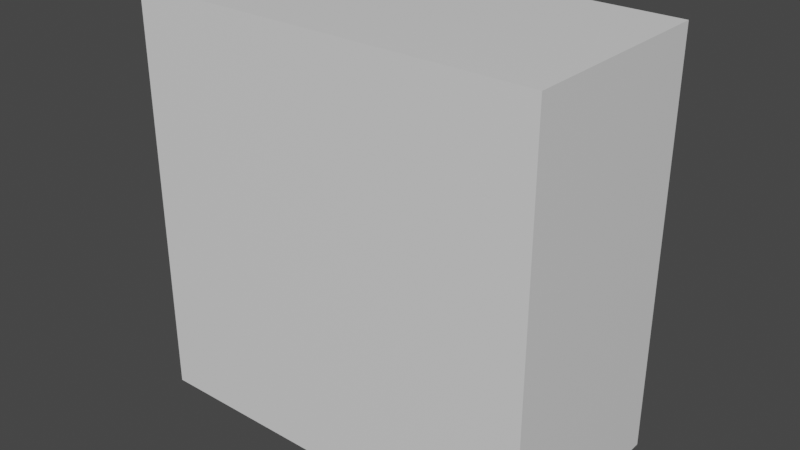 # Source: Adega_de_Vinho_e_Garrafa_de_Vinho.blend  (saved by Blender 2.82.7; exported with 4.5.12 LTS)
import bpy
from mathutils import Matrix  # noqa: F401  (used for matrix-valued properties, if any)

bpy.ops.wm.read_factory_settings(use_empty=True)
scene = bpy.context.scene
scene.name = 'Scene'

# ---- collections
col_referencia = bpy.data.collections.new('Referencia'); scene.collection.children.link(col_referencia)
col_objetos = bpy.data.collections.new('Objetos'); scene.collection.children.link(col_objetos)
col_adega_de_vinho = bpy.data.collections.new('Adega de Vinho'); col_objetos.children.link(col_adega_de_vinho)

# ---- materials (node trees are filled in below, after node groups)
mat_boxreference_006 = bpy.data.materials.new('BoxReference.006')
mat_boxreference_006.use_transparent_shadow = False
mat_boxreference_006.diffuse_color = (0.8, 0.8, 0.8, 0.0)
mat_material = bpy.data.materials.new('Material')
mat_material.use_transparent_shadow = False

# ---- node groups
ng_auto_smooth = bpy.data.node_groups.new('Auto Smooth', 'GeometryNodeTree')
_s = ng_auto_smooth.interface.new_socket(name='Geometry', in_out='OUTPUT', socket_type='NodeSocketGeometry')
_s = ng_auto_smooth.interface.new_socket(name='Geometry', in_out='INPUT', socket_type='NodeSocketGeometry')
_s = ng_auto_smooth.interface.new_socket(name='Angle', in_out='INPUT', socket_type='NodeSocketFloat')
_s.subtype = 'ANGLE'
_s.min_value = 0.0
_s.max_value = 3.142
ng_auto_smooth.is_modifier = True
_N = ng_auto_smooth.nodes; _L = ng_auto_smooth.links
n0 = _N.new('NodeGroupOutput'); n0.name = 'Group Output'; n0.location = (480, -100)
n1 = _N.new('NodeGroupInput'); n1.name = 'Group Input'; n1.location = (-420, -300)
n2 = _N.new('NodeGroupInput'); n2.name = 'Group Input.001'; n2.location = (-60, -100)
n3 = _N.new('GeometryNodeSetShadeSmooth'); n3.name = 'Set Shade Smooth'; n3.location = (120, -100)
n3.domain = 'EDGE'
n4 = _N.new('GeometryNodeSetShadeSmooth'); n4.name = 'Set Shade Smooth.001'; n4.location = (300, -100)
n5 = _N.new('GeometryNodeInputMeshEdgeAngle'); n5.name = 'Edge Angle'; n5.location = (-420, -220)
n6 = _N.new('GeometryNodeInputEdgeSmooth'); n6.name = 'Is Edge Smooth'; n6.location = (-60, -160)
n7 = _N.new('GeometryNodeInputShadeSmooth'); n7.name = 'Is Face Smooth'; n7.location = (-240, -340)
n8 = _N.new('FunctionNodeBooleanMath'); n8.name = 'Boolean Math'; n8.location = (-60, -220)
n9 = _N.new('FunctionNodeCompare'); n9.name = 'Compare'; n9.location = (-240, -180)
n9.operation = 'LESS_EQUAL'
_L.new(n5.outputs[0], n9.inputs[0])
_L.new(n4.outputs[0], n0.inputs[0])
_L.new(n1.outputs[1], n9.inputs[1])
_L.new(n9.outputs[0], n8.inputs[0])
_L.new(n7.outputs[0], n8.inputs[1])
_L.new(n2.outputs[0], n3.inputs[0])
_L.new(n6.outputs[0], n3.inputs[1])
_L.new(n3.outputs[0], n4.inputs[0])
_L.new(n8.outputs[0], n3.inputs[2])
n0.is_active_output = True

# ---- material node trees
mat_boxreference_006.use_nodes = True; mat_boxreference_006.node_tree.nodes.clear()
_N = mat_boxreference_006.node_tree.nodes; _L = mat_boxreference_006.node_tree.links
n0 = _N.new('ShaderNodeOutputMaterial'); n0.name = 'Material Output'; n0.location = (300, 300)
n1 = _N.new('ShaderNodeBsdfPrincipled'); n1.name = 'Principled BSDF'; n1.location = (10, 300)
n1.distribution = 'GGX'
n1.subsurface_method = 'BURLEY'
n1.inputs[3].default_value = 1.45
n1.inputs[27].default_value = (0.0, 0.0, 0.0, 1.0)
n1.inputs[28].default_value = 1.0
_L.new(n1.outputs[0], n0.inputs[0])
n0.is_active_output = True
mat_material.use_nodes = True; mat_material.node_tree.nodes.clear()
_N = mat_material.node_tree.nodes; _L = mat_material.node_tree.links
n0 = _N.new('ShaderNodeOutputMaterial'); n0.name = 'Material Output'; n0.location = (300, 300)
n1 = _N.new('ShaderNodeBsdfPrincipled'); n1.name = 'Principled BSDF'; n1.location = (10, 300)
n1.distribution = 'GGX'
n1.subsurface_method = 'BURLEY'
n1.inputs[3].default_value = 1.45
n1.inputs[27].default_value = (0.0, 0.0, 0.0, 1.0)
n1.inputs[28].default_value = 1.0
_L.new(n1.outputs[0], n0.inputs[0])
n0.is_active_output = True

# ---- world
world_world = bpy.data.worlds.new('World'); scene.world = world_world
world_world.use_nodes = True; world_world.node_tree.nodes.clear()
_N = world_world.node_tree.nodes; _L = world_world.node_tree.links
n0 = _N.new('ShaderNodeOutputWorld'); n0.name = 'World Output'; n0.location = (300, 300)
n1 = _N.new('ShaderNodeBackground'); n1.name = 'Background'; n1.location = (10, 300)
n1.inputs[0].default_value = (0.05088, 0.05088, 0.05088, 1.0)
_L.new(n1.outputs[0], n0.inputs[0])
n0.is_active_output = True
world_world.color = (0.05088, 0.05088, 0.05088)
world_world.use_sun_shadow = False
world_world.sun_shadow_jitter_overblur = 0.0

# ---- meshes
me_cube_006 = bpy.data.meshes.new('Cube.006')
me_cube_006.from_pydata([(-5.0, -5.0, 0.4221), (-5.0, -5.0, 10.42), (-5.0, 5.0, 0.4221), (-5.0, 5.0, 10.42), (5.0, -5.0, 0.4221), (5.0, -5.0, 10.42), (5.0, 5.0, 0.4221), (5.0, 5.0, 10.42)], [], [(0, 1, 3, 2), (2, 3, 7, 6), (6, 7, 5, 4), (4, 5, 1, 0), (2, 6, 4, 0), (7, 3, 1, 5)])
_uv = me_cube_006.uv_layers.new(name='UVMap')
_uv.uv.foreach_set('vector', [0.375, 0.0, 0.625, 0.0, 0.625, 0.25, 0.375, 0.25, 0.375, 0.25, 0.625, 0.25, 0.625, 0.5, 0.375, 0.5, 0.375, 0.5, 0.625, 0.5, 0.625, 0.75, 0.375, 0.75, 0.375, 0.75, 0.625, 0.75, 0.625, 1.0, 0.375, 1.0, 0.125, 0.5, 0.375, 0.5, 0.375, 0.75, 0.125, 0.75, 0.625, 0.5, 0.875, 0.5, 0.875, 0.75, 0.625, 0.75])
me_cube_006.materials.append(mat_boxreference_006)
me_cube_006.use_remesh_fix_poles = True
me_cube_006.use_remesh_preserve_attributes = False
me_cube_006.use_mirror_vertex_groups = False
me_cube_006.update()
me_cube_007 = bpy.data.meshes.new('Cube.007')
me_cube_007.from_pydata([(-0.9907, -0.9907, -1.0), (-0.9907, -1.0, -0.9907), (-1.0, -0.9907, -0.9907), (-0.9907, -1.0, 1.268), (-0.9907, -0.9907, 1.278), (-1.0, -0.9907, 1.268), (-0.9597, 0.9907, 1.247), (-0.969, 0.9907, 1.237), (-0.9783, 1.0, 1.243), (-0.9652, 1.0, 1.256), (0.9907, -0.9907, -1.0), (1.0, -0.9907, -0.9907), (0.9907, -1.0, -0.9907), (1.0, -0.9907, 1.268), (0.9907, -0.9907, 1.278), (0.9907, -1.0, 1.268), (0.9597, 0.9907, 1.247), (0.9652, 1.0, 1.256), (0.9783, 1.0, 1.243), (0.969, 0.9907, 1.237), (-0.9907, -1.0, -0.1655), (-0.9907, -1.0, -0.1469), (-1.0, -0.9907, -0.1469), (-1.0, -0.9907, -0.1655), (0.9907, -1.0, -0.1655), (1.0, -0.9907, -0.1655), (1.0, -0.9907, -0.1469), (0.9907, -1.0, -0.1469), (0.009295, 0.9907, 1.247), (-0.009295, 0.9907, 1.247), (-0.009295, 1.0, 1.256), (0.009295, 1.0, 1.256), (-0.009295, -0.9907, -1.0), (0.009295, -0.9907, -1.0), (0.0, -1.0, -0.9907), (-0.009295, -0.9907, 1.278), (0.0, -1.0, 1.268), (0.009295, -0.9907, 1.278), (0.969, 0.9907, -0.1159), (0.9783, 1.0, -0.1214), (0.9652, 1.0, -0.1345), (0.9597, 0.9907, -0.1252), (0.9907, 1.0, -0.9776), (1.0, 0.9907, -0.9907), (0.9907, 0.9907, -1.0), (0.9776, 1.0, -0.9907), (-0.969, 0.9907, -0.1159), (-0.9597, 0.9907, -0.1252), (-0.9652, 1.0, -0.1345), (-0.9783, 1.0, -0.1214), (-0.9907, 0.9907, -1.0), (-1.0, 0.9907, -0.9907), (-0.9907, 1.0, -0.9776), (-0.9776, 1.0, -0.9907), (-0.009295, 1.0, -0.9776), (0.009295, 1.0, -0.9776), (0.02244, 1.0, -0.9907), (0.009295, 0.9907, -1.0), (-0.009295, 0.9907, -1.0), (-0.02244, 1.0, -0.9907), (0.03099, 0.9907, -0.1159), (0.04028, 0.9907, -0.1252), (0.03484, 1.0, -0.1345), (0.02169, 1.0, -0.1214), (0.9251, 1.009, -0.2404), (0.9158, 1.009, -0.2311), (0.9213, 1.0, -0.2218), (0.9344, 1.0, -0.2349), (0.9251, 1.009, -0.9158), (0.9344, 1.0, -0.9213), (0.9213, 1.0, -0.9344), (0.9158, 1.009, -0.9251), (0.07489, 1.009, -0.2404), (0.06559, 1.0, -0.2349), (0.07874, 1.0, -0.2218), (0.08418, 1.009, -0.2311), (0.08418, 1.009, -0.9251), (0.07874, 1.0, -0.9344), (0.06559, 1.0, -0.9213), (0.07489, 1.009, -0.9158), (-0.9251, 1.009, -0.2404), (-0.9344, 1.0, -0.2349), (-0.9213, 1.0, -0.2218), (-0.9158, 1.009, -0.2311), (-0.9251, 1.009, -0.9158), (-0.9158, 1.009, -0.9251), (-0.9213, 1.0, -0.9344), (-0.9344, 1.0, -0.9213), (-0.07489, 1.009, -0.9158), (-0.06559, 1.0, -0.9213), (-0.07874, 1.0, -0.9344), (-0.08418, 1.009, -0.9251), (-0.07489, 1.009, -0.2404), (-0.08418, 1.009, -0.2311), (-0.07874, 1.0, -0.2218), (-0.06559, 1.0, -0.2349), (0.4907, 1.009, -0.9251), (0.5093, 1.009, -0.9251), (0.5, 1.0, -0.9344), (-0.5, 1.0, -0.9344), (-0.5093, 1.009, -0.9251), (-0.4907, 1.009, -0.9251), (0.9158, 1.01, -0.2311), (0.9251, 1.01, -0.2404), (0.9158, 1.02, -0.2535), (0.9027, 1.02, -0.2404), (0.9158, 1.01, -0.9251), (0.9027, 1.02, -0.9158), (0.9158, 1.02, -0.9027), (0.9251, 1.01, -0.9158), (0.5093, 1.01, -0.9251), (0.4907, 1.01, -0.9251), (0.4907, 1.02, -0.9158), (0.5093, 1.02, -0.9158), (0.07489, 1.01, -0.9158), (0.08418, 1.02, -0.9027), (0.09733, 1.02, -0.9158), (0.08418, 1.01, -0.9251), (0.08418, 1.01, -0.2311), (0.09733, 1.02, -0.2404), (0.08418, 1.02, -0.2535), (0.07489, 1.01, -0.2404), (-0.9158, 1.01, -0.2311), (-0.9027, 1.02, -0.2404), (-0.9158, 1.02, -0.2535), (-0.9251, 1.01, -0.2404), (-0.9158, 1.01, -0.9251), (-0.9251, 1.01, -0.9158), (-0.9158, 1.02, -0.9027), (-0.9027, 1.02, -0.9158), (-0.4907, 1.01, -0.9251), (-0.5093, 1.01, -0.9251), (-0.5093, 1.02, -0.9158), (-0.4907, 1.02, -0.9158), (-0.08418, 1.01, -0.2311), (-0.07489, 1.01, -0.2404), (-0.08418, 1.02, -0.2535), (-0.09733, 1.02, -0.2404), (-0.08418, 1.01, -0.9251), (-0.09733, 1.02, -0.9158), (-0.08418, 1.02, -0.9027), (-0.07489, 1.01, -0.9158), (0.8492, 1.029, -0.3163), (0.8399, 1.029, -0.307), (0.8453, 1.02, -0.2977), (0.8585, 1.02, -0.3109), (0.8492, 1.029, -0.8399), (0.8585, 1.02, -0.8453), (0.8453, 1.02, -0.8585), (0.8399, 1.029, -0.8492), (0.5093, 1.029, -0.307), (0.4907, 1.029, -0.307), (0.5, 1.02, -0.2977), (0.4907, 1.029, -0.8492), (0.5093, 1.029, -0.8492), (0.5093, 1.02, -0.8585), (0.4907, 1.02, -0.8585), (0.1601, 1.029, -0.8492), (0.1547, 1.02, -0.8585), (0.1415, 1.02, -0.8453), (0.1508, 1.029, -0.8399), (0.1508, 1.029, -0.3163), (0.1415, 1.02, -0.3109), (0.1547, 1.02, -0.2977), (0.1601, 1.029, -0.307), (-0.8492, 1.029, -0.3163), (-0.8585, 1.02, -0.3109), (-0.8453, 1.02, -0.2977), (-0.8399, 1.029, -0.307), (-0.8492, 1.029, -0.8399), (-0.8399, 1.029, -0.8492), (-0.8453, 1.02, -0.8585), (-0.8585, 1.02, -0.8453), (-0.5093, 1.029, -0.8492), (-0.4907, 1.029, -0.8492), (-0.4907, 1.02, -0.8585), (-0.5093, 1.02, -0.8585), (-0.4907, 1.029, -0.307), (-0.5093, 1.029, -0.307), (-0.5, 1.02, -0.2977), (-0.1601, 1.029, -0.307), (-0.1547, 1.02, -0.2977), (-0.1415, 1.02, -0.3109), (-0.1508, 1.029, -0.3163), (-0.1508, 1.029, -0.8399), (-0.1415, 1.02, -0.8453), (-0.1547, 1.02, -0.8585), (-0.1601, 1.029, -0.8492), (0.8399, 1.02, -0.307), (0.8492, 1.02, -0.3163), (0.8399, 1.029, -0.3163), (0.8492, 1.02, -0.8399), (0.8399, 1.02, -0.8492), (0.8399, 1.029, -0.8399), (0.4907, 1.02, -0.307), (0.5093, 1.02, -0.307), (0.5093, 1.029, -0.3163), (0.4907, 1.029, -0.3163), (0.4907, 1.02, -0.8492), (0.4907, 1.029, -0.8399), (0.5093, 1.029, -0.8399), (0.5093, 1.02, -0.8492), (0.1601, 1.02, -0.8492), (0.1508, 1.02, -0.8399), (0.1601, 1.029, -0.8399), (0.1508, 1.02, -0.3163), (0.1601, 1.02, -0.307), (0.1601, 1.029, -0.3163), (-0.8492, 1.02, -0.3163), (-0.8399, 1.02, -0.307), (-0.8399, 1.029, -0.3163), (-0.8492, 1.02, -0.8399), (-0.8399, 1.029, -0.8399), (-0.8399, 1.02, -0.8492), (-0.5093, 1.02, -0.8492), (-0.5093, 1.029, -0.8399), (-0.4907, 1.029, -0.8399), (-0.4907, 1.02, -0.8492), (-0.4907, 1.02, -0.307), (-0.4907, 1.029, -0.3163), (-0.5093, 1.029, -0.3163), (-0.5093, 1.02, -0.307), (-0.1601, 1.02, -0.307), (-0.1508, 1.02, -0.3163), (-0.1601, 1.029, -0.3163), (-0.1508, 1.02, -0.8399), (-0.1601, 1.02, -0.8492), (-0.1601, 1.029, -0.8399), (-1.0, -0.9907, 0.8924), (-1.0, -0.9907, 0.8738), (-0.9907, -1.0, 0.8738), (-0.9907, -1.0, 0.8924), (-0.969, 0.9907, 0.8428), (-0.9783, 1.0, 0.8483), (-0.9652, 1.0, 0.8614), (-0.9597, 0.9907, 0.8521), (0.969, 0.9907, 0.8428), (0.9597, 0.9907, 0.8521), (0.9652, 1.0, 0.8614), (0.9783, 1.0, 0.8483), (1.0, -0.9907, 0.8738), (1.0, -0.9907, 0.8924), (0.9907, -1.0, 0.8924), (0.9907, -1.0, 0.8738), (0.03099, 0.9907, 0.8428), (0.02169, 1.0, 0.8483), (0.03484, 1.0, 0.8614), (0.04028, 0.9907, 0.8521), (0.969, 0.9907, 0.9234), (0.9783, 1.0, 0.9179), (0.9652, 1.0, 0.9048), (0.9597, 0.9907, 0.9141), (0.9907, 1.0, -0.1786), (0.9776, 1.0, -0.1655), (0.9776, 1.0, -0.1469), (0.9907, 1.0, -0.1338), (1.0, 0.9907, -0.1469), (1.0, 0.9907, -0.1655), (-0.03099, 0.9907, 0.8428), (-0.04028, 0.9907, 0.8521), (-0.03484, 1.0, 0.8614), (-0.02169, 1.0, 0.8483), (-0.03099, 0.9907, -0.1159), (-0.02169, 1.0, -0.1214), (-0.03484, 1.0, -0.1345), (-0.04028, 0.9907, -0.1252), (-0.969, 0.9907, 0.9234), (-0.9597, 0.9907, 0.9141), (-0.9652, 1.0, 0.9048), (-0.9783, 1.0, 0.9179), (-0.9907, 1.0, -0.1786), (-1.0, 0.9907, -0.1655), (-1.0, 0.9907, -0.1469), (-0.9907, 1.0, -0.1338), (-0.9776, 1.0, -0.1469), (-0.9776, 1.0, -0.1655), (-0.009295, 0.9907, 0.9141), (0.009295, 0.9907, 0.9141), (0.009295, 1.0, 0.9048), (-0.009295, 1.0, 0.9048), (-0.009295, 1.0, -0.1786), (-0.02244, 1.0, -0.1655), (-0.02244, 1.0, -0.1469), (-0.009295, 1.0, -0.1338), (0.009295, 1.0, -0.1338), (0.02244, 1.0, -0.1469), (0.02244, 1.0, -0.1655), (0.009295, 1.0, -0.1786), (0.969, -0.9562, 0.8428), (0.9597, -0.9655, 0.8428), (0.9597, -0.9562, 0.8521), (0.969, -0.9562, -0.1159), (0.9597, -0.9562, -0.1252), (0.9597, -0.9655, -0.1159), (0.03099, -0.9562, 0.8428), (0.04028, -0.9562, 0.8521), (0.04028, -0.9655, 0.8428), (0.03099, -0.9562, -0.1159), (0.04028, -0.9655, -0.1159), (0.04028, -0.9562, -0.1252), (-0.969, -0.9562, 0.8428), (-0.9597, -0.9562, 0.8521), (-0.9597, -0.9655, 0.8428), (-0.969, -0.9562, -0.1159), (-0.9597, -0.9655, -0.1159), (-0.9597, -0.9562, -0.1252), (-0.03099, -0.9562, 0.8428), (-0.04028, -0.9655, 0.8428), (-0.04028, -0.9562, 0.8521), (-0.03099, -0.9562, -0.1159), (-0.04028, -0.9562, -0.1252), (-0.04028, -0.9655, -0.1159), (-0.009295, 0.9907, 1.278), (0.009295, 0.9907, 1.278), (0.009295, 1.0, 1.268), (-0.009295, 1.0, 1.268), (1.0, 0.9907, 1.268), (0.9907, 1.0, 1.255), (0.9776, 1.0, 1.268), (0.9907, 0.9907, 1.278), (-1.0, 0.9907, 1.268), (-0.9907, 0.9907, 1.278), (-0.9776, 1.0, 1.268), (-0.9907, 1.0, 1.255), (-0.9907, 1.0, 0.8607), (-1.0, 0.9907, 0.8738), (-1.0, 0.9907, 0.8924), (-0.9907, 1.0, 0.9055), (-0.9776, 1.0, 0.8924), (-0.9776, 1.0, 0.8738), (0.9907, 1.0, 0.8607), (0.9776, 1.0, 0.8738), (0.9776, 1.0, 0.8924), (0.9907, 1.0, 0.9055), (1.0, 0.9907, 0.8924), (1.0, 0.9907, 0.8738), (-0.009295, 1.0, 0.8607), (-0.02244, 1.0, 0.8738), (-0.009295, 1.0, 0.8924), (0.009295, 1.0, 0.8924), (0.02244, 1.0, 0.8738), (0.009295, 1.0, 0.8607), (0.009295, -0.9113, 1.247), (0.0, -0.9206, 1.237), (-0.009295, -0.9113, 1.247), (0.9597, -0.9113, 1.247), (0.969, -0.9113, 1.237), (0.9597, -0.9206, 1.237), (-0.9597, -0.9113, 1.247), (-0.9597, -0.9206, 1.237), (-0.969, -0.9113, 1.237), (-0.969, -0.9113, 0.9234), (-0.9597, -0.9206, 0.9234), (-0.9597, -0.9113, 0.9141), (0.969, -0.9113, 0.9234), (0.9597, -0.9113, 0.9141), (0.9597, -0.9206, 0.9234), (-0.009295, -0.9113, 0.9141), (0.0, -0.9206, 0.9234), (0.009295, -0.9113, 0.9141), (0.4592, 1.022, -0.5894), (0.4592, 1.091, -0.5894), (0.4592, 1.022, -0.6114), (0.4592, 1.091, -0.6114), (0.4673, 1.022, -0.6085), (0.4673, 1.091, -0.6085), (0.4733, 1.022, -0.6004), (0.4733, 1.091, -0.6004), (0.4755, 1.022, -0.5894), (0.4755, 1.091, -0.5894), (0.4733, 1.022, -0.5784), (0.4733, 1.091, -0.5784), (0.4673, 1.022, -0.5704), (0.4673, 1.091, -0.5704), (0.4592, 1.022, -0.5674), (0.4592, 1.091, -0.5674), (0.4511, 1.022, -0.5704), (0.4511, 1.091, -0.5704), (0.4451, 1.022, -0.5784), (0.4451, 1.091, -0.5784), (0.443, 1.022, -0.5894), (0.443, 1.091, -0.5894), (0.4451, 1.022, -0.6004), (0.4451, 1.091, -0.6004), (0.4511, 1.022, -0.6085), (0.4511, 1.091, -0.6085), (0.4592, 1.045, -0.5953), (0.4614, 1.045, -0.5945), (0.463, 1.045, -0.5924), (0.4635, 1.045, -0.5894), (0.463, 1.045, -0.5865), (0.4614, 1.045, -0.5844), (0.4592, 1.045, -0.5836), (0.457, 1.045, -0.5844), (0.4555, 1.045, -0.5865), (0.4549, 1.045, -0.5894), (0.4555, 1.045, -0.5924), (0.457, 1.045, -0.5945), (0.4614, 1.042, -0.5945), (0.463, 1.042, -0.5924), (0.4635, 1.042, -0.5894), (0.463, 1.042, -0.5865), (0.4614, 1.042, -0.5844), (0.4592, 1.042, -0.5836), (0.457, 1.042, -0.5844), (0.4555, 1.042, -0.5865), (0.4549, 1.042, -0.5894), (0.4555, 1.042, -0.5924), (0.457, 1.042, -0.5945), (0.4592, 1.042, -0.5953), (0.5397, 1.022, -0.5894), (0.5397, 1.091, -0.5894), (0.5397, 1.022, -0.6114), (0.5397, 1.091, -0.6114), (0.5478, 1.022, -0.6085), (0.5478, 1.091, -0.6085), (0.5537, 1.022, -0.6004), (0.5537, 1.091, -0.6004), (0.5559, 1.022, -0.5894), (0.5559, 1.091, -0.5894), (0.5537, 1.022, -0.5784), (0.5537, 1.091, -0.5784), (0.5478, 1.022, -0.5704), (0.5478, 1.091, -0.5704), (0.5397, 1.022, -0.5674), (0.5397, 1.091, -0.5674), (0.5316, 1.022, -0.5704), (0.5316, 1.091, -0.5704), (0.5256, 1.022, -0.5784), (0.5256, 1.091, -0.5784), (0.5234, 1.022, -0.5894), (0.5234, 1.091, -0.5894), (0.5256, 1.022, -0.6004), (0.5256, 1.091, -0.6004), (0.5316, 1.022, -0.6085), (0.5316, 1.091, -0.6085), (0.5397, 1.045, -0.5953), (0.5418, 1.045, -0.5945), (0.5434, 1.045, -0.5924), (0.544, 1.045, -0.5894), (0.5434, 1.045, -0.5865), (0.5418, 1.045, -0.5844), (0.5397, 1.045, -0.5836), (0.5375, 1.045, -0.5844), (0.5359, 1.045, -0.5865), (0.5354, 1.045, -0.5894), (0.5359, 1.045, -0.5924), (0.5375, 1.045, -0.5945), (0.5418, 1.042, -0.5945), (0.5434, 1.042, -0.5924), (0.544, 1.042, -0.5894), (0.5434, 1.042, -0.5865), (0.5418, 1.042, -0.5844), (0.5397, 1.042, -0.5836), (0.5375, 1.042, -0.5844), (0.5359, 1.042, -0.5865), (0.5354, 1.042, -0.5894), (0.5359, 1.042, -0.5924), (0.5375, 1.042, -0.5945), (0.5397, 1.042, -0.5953), (-0.4607, 1.022, -0.5894), (-0.4607, 1.091, -0.5894), (-0.4607, 1.022, -0.6114), (-0.4607, 1.091, -0.6114), (-0.4526, 1.022, -0.6085), (-0.4526, 1.091, -0.6085), (-0.4466, 1.022, -0.6004), (-0.4466, 1.091, -0.6004), (-0.4445, 1.022, -0.5894), (-0.4445, 1.091, -0.5894), (-0.4466, 1.022, -0.5784), (-0.4466, 1.091, -0.5784), (-0.4526, 1.022, -0.5704), (-0.4526, 1.091, -0.5704), (-0.4607, 1.022, -0.5674), (-0.4607, 1.091, -0.5674), (-0.4688, 1.022, -0.5704), (-0.4688, 1.091, -0.5704), (-0.4748, 1.022, -0.5784), (-0.4748, 1.091, -0.5784), (-0.477, 1.022, -0.5894), (-0.477, 1.091, -0.5894), (-0.4748, 1.022, -0.6004), (-0.4748, 1.091, -0.6004), (-0.4688, 1.022, -0.6085), (-0.4688, 1.091, -0.6085), (-0.4607, 1.045, -0.5953), (-0.4585, 1.045, -0.5945), (-0.457, 1.045, -0.5924), (-0.4564, 1.045, -0.5894), (-0.457, 1.045, -0.5865), (-0.4585, 1.045, -0.5844), (-0.4607, 1.045, -0.5836), (-0.4629, 1.045, -0.5844), (-0.4645, 1.045, -0.5865), (-0.465, 1.045, -0.5894), (-0.4645, 1.045, -0.5924), (-0.4629, 1.045, -0.5945), (-0.4585, 1.042, -0.5945), (-0.457, 1.042, -0.5924), (-0.4564, 1.042, -0.5894), (-0.457, 1.042, -0.5865), (-0.4585, 1.042, -0.5844), (-0.4607, 1.042, -0.5836), (-0.4629, 1.042, -0.5844), (-0.4645, 1.042, -0.5865), (-0.465, 1.042, -0.5894), (-0.4645, 1.042, -0.5924), (-0.4629, 1.042, -0.5945), (-0.4607, 1.042, -0.5953), (-0.5406, 1.022, -0.5894), (-0.5406, 1.091, -0.5894), (-0.5406, 1.022, -0.6114), (-0.5406, 1.091, -0.6114), (-0.5325, 1.022, -0.6085), (-0.5325, 1.091, -0.6085), (-0.5265, 1.022, -0.6004), (-0.5265, 1.091, -0.6004), (-0.5243, 1.022, -0.5894), (-0.5243, 1.091, -0.5894), (-0.5265, 1.022, -0.5784), (-0.5265, 1.091, -0.5784), (-0.5325, 1.022, -0.5704), (-0.5325, 1.091, -0.5704), (-0.5406, 1.022, -0.5674), (-0.5406, 1.091, -0.5674), (-0.5487, 1.022, -0.5704), (-0.5487, 1.091, -0.5704), (-0.5546, 1.022, -0.5784), (-0.5546, 1.091, -0.5784), (-0.5568, 1.022, -0.5894), (-0.5568, 1.091, -0.5894), (-0.5546, 1.022, -0.6004), (-0.5546, 1.091, -0.6004), (-0.5487, 1.022, -0.6085), (-0.5487, 1.091, -0.6085), (-0.5406, 1.045, -0.5953), (-0.5384, 1.045, -0.5945), (-0.5368, 1.045, -0.5924), (-0.5362, 1.045, -0.5894), (-0.5368, 1.045, -0.5865), (-0.5384, 1.045, -0.5844), (-0.5406, 1.045, -0.5836), (-0.5427, 1.045, -0.5844), (-0.5443, 1.045, -0.5865), (-0.5449, 1.045, -0.5894), (-0.5443, 1.045, -0.5924), (-0.5427, 1.045, -0.5945), (-0.5384, 1.042, -0.5945), (-0.5368, 1.042, -0.5924), (-0.5362, 1.042, -0.5894), (-0.5368, 1.042, -0.5865), (-0.5384, 1.042, -0.5844), (-0.5406, 1.042, -0.5836), (-0.5427, 1.042, -0.5844), (-0.5443, 1.042, -0.5865), (-0.5449, 1.042, -0.5894), (-0.5443, 1.042, -0.5924), (-0.5427, 1.042, -0.5945), (-0.5406, 1.042, -0.5953), (0.002562, -0.9853, 0.8288), (0.01702, -0.9853, 0.8549), (0.002562, 0.9961, 0.8288), (0.01702, 0.9961, 0.8549), (0.9671, -0.9853, -0.1503), (0.9815, -0.9853, -0.1242), (0.9671, 0.9961, -0.1503), (0.9815, 0.9961, -0.1242), (0.01727, -0.9853, -0.1326), (0.002839, -0.9853, -0.1065), (0.01727, 0.9626, -0.1326), (0.002839, 0.9626, -0.1065), (0.977, -0.9853, 0.8416), (0.9626, -0.9853, 0.8677), (0.977, 0.9626, 0.8416), (0.9626, 0.9626, 0.8677), (-0.9811, -0.9853, -0.1326), (-0.9956, -0.9853, -0.1065), (-0.9811, 0.9626, -0.1326), (-0.9956, 0.9626, -0.1065), (-0.02139, -0.9853, 0.8416), (-0.03582, -0.9853, 0.8677), (-0.02139, 0.9626, 0.8416), (-0.03582, 0.9626, 0.8677), (-0.9959, -0.9853, 0.8288), (-0.9814, -0.9853, 0.8549), (-0.9959, 0.9961, 0.8288), (-0.9814, 0.9961, 0.8549), (-0.03136, -0.9853, -0.1503), (-0.0169, -0.9853, -0.1242), (-0.03136, 0.9961, -0.1503), (-0.0169, 0.9961, -0.1242), (-0.9786, -0.9201, 1.055), (-0.9786, -0.9201, 1.082), (-0.9786, 0.9955, 1.055), (-0.9786, 0.9955, 1.082), (0.9717, -0.9201, 1.055), (0.9717, -0.9201, 1.082), (0.9717, 0.9955, 1.055), (0.9717, 0.9955, 1.082), (0.8113, -0.9406, 1.244), (0.8307, -0.9406, 1.244), (0.8113, 0.9844, 1.244), (0.8307, 0.9844, 1.244), (0.8113, -0.9406, 0.8675), (0.8307, -0.9406, 0.8675), (0.8113, 0.9844, 0.8675), (0.8307, 0.9844, 0.8675), (0.6485, -0.9406, 1.244), (0.6679, -0.9406, 1.244), (0.6485, 0.9844, 1.244), (0.6679, 0.9844, 1.244), (0.6485, -0.9406, 0.8675), (0.6679, -0.9406, 0.8675), (0.6485, 0.9844, 0.8675), (0.6679, 0.9844, 0.8675), (0.4856, -0.9406, 1.244), (0.505, -0.9406, 1.244), (0.4856, 0.9844, 1.244), (0.505, 0.9844, 1.244), (0.4856, -0.9406, 0.8675), (0.505, -0.9406, 0.8675), (0.4856, 0.9844, 0.8675), (0.505, 0.9844, 0.8675), (0.3228, -0.9406, 1.244), (0.3422, -0.9406, 1.244), (0.3228, 0.9844, 1.244), (0.3422, 0.9844, 1.244), (0.3228, -0.9406, 0.8675), (0.3422, -0.9406, 0.8675), (0.3228, 0.9844, 0.8675), (0.3422, 0.9844, 0.8675), (0.16, -0.9406, 1.244), (0.1794, -0.9406, 1.244), (0.16, 0.9844, 1.244), (0.1794, 0.9844, 1.244), (0.16, -0.9406, 0.8675), (0.1794, -0.9406, 0.8675), (0.16, 0.9844, 0.8675), (0.1794, 0.9844, 0.8675), (-0.002856, -0.9406, 1.244), (0.01653, -0.9406, 1.244), (-0.002856, 0.9844, 1.244), (0.01653, 0.9844, 1.244), (-0.002856, -0.9406, 0.8675), (0.01653, -0.9406, 0.8675), (-0.002856, 0.9844, 0.8675), (0.01653, 0.9844, 0.8675), (-0.1657, -0.9406, 1.244), (-0.1463, -0.9406, 1.244), (-0.1657, 0.9844, 1.244), (-0.1463, 0.9844, 1.244), (-0.1657, -0.9406, 0.8675), (-0.1463, -0.9406, 0.8675), (-0.1657, 0.9844, 0.8675), (-0.1463, 0.9844, 0.8675), (-0.3285, -0.9406, 1.244), (-0.3091, -0.9406, 1.244), (-0.3285, 0.9844, 1.244), (-0.3091, 0.9844, 1.244), (-0.3285, -0.9406, 0.8675), (-0.3091, -0.9406, 0.8675), (-0.3285, 0.9844, 0.8675), (-0.3091, 0.9844, 0.8675), (-0.4914, -0.9406, 1.244), (-0.472, -0.9406, 1.244), (-0.4914, 0.9844, 1.244), (-0.472, 0.9844, 1.244), (-0.4914, -0.9406, 0.8675), (-0.472, -0.9406, 0.8675), (-0.4914, 0.9844, 0.8675), (-0.472, 0.9844, 0.8675), (-0.6542, -0.9406, 1.244), (-0.6348, -0.9406, 1.244), (-0.6542, 0.9844, 1.244), (-0.6348, 0.9844, 1.244), (-0.6542, -0.9406, 0.8675), (-0.6348, -0.9406, 0.8675), (-0.6542, 0.9844, 0.8675), (-0.6348, 0.9844, 0.8675), (-0.817, -0.9406, 1.244), (-0.7976, -0.9406, 1.244), (-0.817, 0.9844, 1.244), (-0.7976, 0.9844, 1.244), (-0.817, -0.9406, 0.8675), (-0.7976, -0.9406, 0.8675), (-0.817, 0.9844, 0.8675), (-0.7976, 0.9844, 0.8675)], [], [(312, 321, 4, 35), (28, 16, 345, 342), (256, 335, 240, 26), (30, 9, 322, 315), (319, 313, 37, 14), (24, 20, 1, 34, 12), (36, 3, 231, 242, 15), (2, 23, 271, 51), (77, 98, 70, 45, 56), (75, 65, 102, 118), (60, 244, 294, 297), (86, 99, 90, 59, 53), (89, 95, 280, 54), (73, 78, 55, 287), (233, 49, 273, 324), (92, 88, 141, 135), (84, 80, 125, 127), (71, 97, 110, 106), (94, 82, 275, 281), (100, 85, 126, 131), (83, 93, 134, 122), (66, 74, 286, 253), (334, 316, 13, 241), (43, 257, 25, 11), (147, 145, 104, 108), (91, 101, 130, 138), (79, 72, 121, 114), (96, 76, 117, 111), (171, 176, 132, 129), (168, 178, 221, 209), (173, 170, 213, 214), (144, 152, 163, 119, 105), (158, 156, 112, 116), (166, 172, 128, 124), (181, 179, 167, 123, 137), (185, 182, 136, 140), (142, 146, 191, 189), (162, 159, 115, 120), (153, 157, 202, 198), (175, 186, 139, 133), (149, 154, 201, 192), (155, 148, 107, 113), (204, 207, 197, 199), (235, 259, 308, 301), (212, 210, 220, 215), (216, 219, 224, 227), (164, 151, 194, 206), (160, 161, 205, 203), (187, 174, 217, 226), (169, 165, 208, 211), (183, 184, 225, 223), (150, 143, 188, 195), (177, 180, 222, 218), (200, 196, 190, 193), (62, 40, 254, 285), (228, 5, 320, 326), (48, 264, 282, 274), (236, 38, 291, 288), (243, 230, 21, 27), (41, 61, 299, 292), (64, 68, 109, 103), (69, 67, 252, 42), (251, 277, 359, 355), (265, 47, 305, 310), (276, 267, 353, 357), (81, 87, 52, 270), (247, 237, 290, 295), (352, 349, 343, 347, 356, 358), (304, 302, 307, 311), (260, 234, 329, 337), (39, 239, 330, 255), (263, 261, 336, 283), (238, 246, 340, 331), (245, 63, 284, 341), (46, 232, 300, 303), (8, 269, 327, 323), (19, 248, 354, 346), (266, 7, 350, 351), (57, 44, 10, 33), (22, 229, 325, 272), (298, 296, 289, 293), (258, 262, 309, 306), (268, 279, 338, 328), (6, 29, 344, 348), (17, 31, 314, 318), (278, 250, 332, 339), (249, 18, 317, 333), (0, 1, 2), (3, 4, 5), (6, 7, 8, 9), (10, 11, 12), (13, 14, 15), (16, 17, 18, 19), (20, 21, 22, 23), (24, 25, 26, 27), (28, 29, 30, 31), (32, 33, 34), (35, 36, 37), (38, 39, 40, 41), (42, 43, 44, 45), (46, 47, 48, 49), (50, 51, 52, 53), (54, 55, 56, 57, 58, 59), (60, 61, 62, 63), (64, 65, 66, 67), (68, 69, 70, 71), (72, 73, 74, 75), (76, 77, 78, 79), (80, 81, 82, 83), (84, 85, 86, 87), (88, 89, 90, 91), (92, 93, 94, 95), (96, 97, 98), (99, 100, 101), (102, 103, 104, 105), (106, 107, 108, 109), (110, 111, 112, 113), (114, 115, 116, 117), (118, 119, 120, 121), (122, 123, 124, 125), (126, 127, 128, 129), (130, 131, 132, 133), (134, 135, 136, 137), (138, 139, 140, 141), (142, 143, 144, 145), (146, 147, 148, 149), (150, 151, 152), (153, 154, 155, 156), (157, 158, 159, 160), (161, 162, 163, 164), (165, 166, 167, 168), (169, 170, 171, 172), (173, 174, 175, 176), (177, 178, 179), (180, 181, 182, 183), (184, 185, 186, 187), (188, 189, 190), (191, 192, 193), (194, 195, 196, 197), (198, 199, 200, 201), (202, 203, 204), (205, 206, 207), (208, 209, 210), (211, 212, 213), (214, 215, 216, 217), (218, 219, 220, 221), (222, 223, 224), (225, 226, 227), (228, 229, 230, 231), (232, 233, 234, 235), (236, 237, 238, 239), (240, 241, 242, 243), (244, 245, 246, 247), (248, 249, 250, 251), (252, 253, 254, 255, 256, 257), (258, 259, 260, 261), (262, 263, 264, 265), (266, 267, 268, 269), (270, 271, 272, 273, 274, 275), (276, 277, 278, 279), (280, 281, 282, 283, 284, 285, 286, 287), (288, 289, 290), (291, 292, 293), (294, 295, 296), (297, 298, 299), (300, 301, 302), (303, 304, 305), (306, 307, 308), (309, 310, 311), (312, 313, 314, 315), (316, 317, 318, 319), (320, 321, 322, 323), (324, 325, 326, 327, 328, 329), (330, 331, 332, 333, 334, 335), (336, 337, 338, 339, 340, 341), (342, 343, 344), (345, 346, 347), (348, 349, 350), (351, 352, 353), (354, 355, 356), (357, 358, 359), (50, 0, 2, 51), (231, 3, 5, 228), (4, 321, 320, 5), (270, 52, 51, 271), (257, 43, 42, 252), (10, 44, 43, 11), (319, 14, 13, 316), (24, 12, 11, 25), (1, 20, 23, 2), (324, 273, 272, 325), (335, 256, 255, 330), (243, 27, 26, 240), (256, 26, 25, 257), (22, 272, 271, 23), (287, 55, 54, 280), (312, 35, 37, 313), (57, 33, 32, 58), (341, 284, 283, 336), (67, 69, 68, 64), (98, 77, 76, 96), (72, 79, 78, 73), (45, 70, 69, 42), (66, 253, 252, 67), (73, 287, 286, 74), (55, 78, 77, 56), (80, 84, 87, 81), (99, 86, 85, 100), (95, 89, 88, 92), (275, 82, 81, 270), (86, 53, 52, 87), (89, 54, 59, 90), (280, 95, 94, 281), (126, 85, 84, 127), (83, 122, 125, 80), (313, 319, 318, 314), (33, 10, 12, 34), (285, 254, 253, 286), (44, 57, 56, 45), (14, 37, 36, 15), (74, 66, 65, 75), (70, 98, 97, 71), (102, 65, 64, 103), (100, 131, 130, 101), (134, 93, 92, 135), (91, 138, 141, 88), (58, 50, 53, 59), (35, 4, 3, 36), (27, 21, 20, 24), (321, 312, 315, 322), (0, 32, 34, 1), (274, 282, 281, 275), (90, 99, 101, 91), (82, 94, 93, 83), (109, 68, 71, 106), (96, 111, 110, 97), (117, 76, 79, 114), (75, 118, 121, 72), (103, 109, 108, 104), (111, 117, 116, 112), (120, 115, 114, 121), (124, 128, 127, 125), (131, 126, 129, 132), (135, 141, 140, 136), (145, 147, 146, 142), (152, 144, 143, 150), (156, 158, 157, 153), (161, 160, 159, 162), (107, 148, 147, 108), (144, 105, 104, 145), (162, 120, 119, 163), (115, 159, 158, 116), (165, 169, 172, 166), (176, 171, 170, 173), (179, 181, 180, 177), (182, 185, 184, 183), (123, 167, 166, 124), (171, 129, 128, 172), (185, 140, 139, 186), (136, 182, 181, 137), (118, 102, 105, 119), (106, 110, 113, 107), (163, 152, 151, 164), (148, 155, 154, 149), (155, 113, 112, 156), (194, 151, 150, 195), (138, 130, 133, 139), (122, 134, 137, 123), (186, 175, 174, 187), (167, 179, 178, 168), (175, 133, 132, 176), (142, 189, 188, 143), (189, 191, 193, 190), (195, 188, 190, 196), (198, 202, 204, 199), (207, 204, 203, 205), (210, 212, 211, 208), (214, 213, 212, 215), (218, 222, 224, 219), (223, 225, 227, 224), (206, 194, 197, 207), (192, 201, 200, 193), (196, 200, 199, 197), (226, 217, 216, 227), (209, 221, 220, 210), (219, 216, 215, 220), (205, 161, 164, 206), (177, 218, 221, 178), (208, 165, 168, 209), (213, 170, 169, 211), (153, 198, 201, 154), (191, 146, 149, 192), (160, 203, 202, 157), (217, 174, 173, 214), (183, 223, 222, 180), (225, 184, 187, 226), (21, 230, 229, 22), (323, 327, 326, 320), (316, 334, 333, 317), (15, 242, 241, 13), (328, 338, 337, 329), (230, 243, 242, 231), (339, 332, 331, 340), (334, 241, 240, 335), (228, 326, 325, 229), (239, 39, 38, 236), (244, 60, 63, 245), (61, 41, 40, 62), (246, 238, 237, 247), (254, 40, 39, 255), (238, 331, 330, 239), (340, 246, 245, 341), (62, 285, 284, 63), (232, 46, 49, 233), (261, 263, 262, 258), (47, 265, 264, 48), (234, 260, 259, 235), (329, 234, 233, 324), (48, 274, 273, 49), (282, 264, 263, 283), (260, 337, 336, 261), (288, 291, 293, 289), (296, 298, 297, 294), (298, 293, 292, 299), (295, 290, 289, 296), (302, 304, 303, 300), (306, 309, 311, 307), (304, 311, 310, 305), (301, 308, 307, 302), (235, 301, 300, 232), (305, 47, 46, 303), (60, 297, 299, 61), (291, 38, 41, 292), (258, 306, 308, 259), (290, 237, 236, 288), (265, 310, 309, 262), (294, 244, 247, 295), (31, 17, 16, 28), (9, 30, 29, 6), (7, 266, 269, 8), (18, 249, 248, 19), (267, 276, 279, 268), (277, 251, 250, 278), (317, 18, 17, 318), (30, 315, 314, 31), (8, 323, 322, 9), (268, 328, 327, 269), (332, 250, 249, 333), (278, 339, 338, 279), (342, 345, 347, 343), (348, 344, 343, 349), (349, 352, 351, 350), (346, 354, 356, 347), (352, 358, 357, 353), (358, 356, 355, 359), (28, 342, 344, 29), (350, 7, 6, 348), (266, 351, 353, 267), (359, 277, 276, 357), (19, 346, 345, 16), (354, 248, 251, 355), (50, 58, 32, 0), (360, 362, 364), (361, 365, 363), (386, 363, 365, 387), (360, 364, 366), (361, 367, 365), (387, 365, 367, 388), (360, 366, 368), (361, 369, 367), (388, 367, 369, 389), (360, 368, 370), (361, 371, 369), (389, 369, 371, 390), (360, 370, 372), (361, 373, 371), (390, 371, 373, 391), (360, 372, 374), (361, 375, 373), (391, 373, 375, 392), (360, 374, 376), (361, 377, 375), (392, 375, 377, 393), (360, 376, 378), (361, 379, 377), (393, 377, 379, 394), (360, 378, 380), (361, 381, 379), (394, 379, 381, 395), (360, 380, 382), (361, 383, 381), (395, 381, 383, 396), (360, 382, 384), (361, 385, 383), (396, 383, 385, 397), (360, 384, 362), (361, 363, 385), (397, 385, 363, 386), (408, 397, 386, 409), (407, 396, 397, 408), (406, 395, 396, 407), (405, 394, 395, 406), (404, 393, 394, 405), (403, 392, 393, 404), (402, 391, 392, 403), (401, 390, 391, 402), (400, 389, 390, 401), (399, 388, 389, 400), (398, 387, 388, 399), (409, 386, 387, 398), (362, 409, 398, 364), (364, 398, 399, 366), (366, 399, 400, 368), (368, 400, 401, 370), (370, 401, 402, 372), (372, 402, 403, 374), (374, 403, 404, 376), (376, 404, 405, 378), (378, 405, 406, 380), (380, 406, 407, 382), (382, 407, 408, 384), (384, 408, 409, 362), (410, 412, 414), (411, 415, 413), (436, 413, 415, 437), (410, 414, 416), (411, 417, 415), (437, 415, 417, 438), (410, 416, 418), (411, 419, 417), (438, 417, 419, 439), (410, 418, 420), (411, 421, 419), (439, 419, 421, 440), (410, 420, 422), (411, 423, 421), (440, 421, 423, 441), (410, 422, 424), (411, 425, 423), (441, 423, 425, 442), (410, 424, 426), (411, 427, 425), (442, 425, 427, 443), (410, 426, 428), (411, 429, 427), (443, 427, 429, 444), (410, 428, 430), (411, 431, 429), (444, 429, 431, 445), (410, 430, 432), (411, 433, 431), (445, 431, 433, 446), (410, 432, 434), (411, 435, 433), (446, 433, 435, 447), (410, 434, 412), (411, 413, 435), (447, 435, 413, 436), (458, 447, 436, 459), (457, 446, 447, 458), (456, 445, 446, 457), (455, 444, 445, 456), (454, 443, 444, 455), (453, 442, 443, 454), (452, 441, 442, 453), (451, 440, 441, 452), (450, 439, 440, 451), (449, 438, 439, 450), (448, 437, 438, 449), (459, 436, 437, 448), (412, 459, 448, 414), (414, 448, 449, 416), (416, 449, 450, 418), (418, 450, 451, 420), (420, 451, 452, 422), (422, 452, 453, 424), (424, 453, 454, 426), (426, 454, 455, 428), (428, 455, 456, 430), (430, 456, 457, 432), (432, 457, 458, 434), (434, 458, 459, 412), (460, 462, 464), (461, 465, 463), (486, 463, 465, 487), (460, 464, 466), (461, 467, 465), (487, 465, 467, 488), (460, 466, 468), (461, 469, 467), (488, 467, 469, 489), (460, 468, 470), (461, 471, 469), (489, 469, 471, 490), (460, 470, 472), (461, 473, 471), (490, 471, 473, 491), (460, 472, 474), (461, 475, 473), (491, 473, 475, 492), (460, 474, 476), (461, 477, 475), (492, 475, 477, 493), (460, 476, 478), (461, 479, 477), (493, 477, 479, 494), (460, 478, 480), (461, 481, 479), (494, 479, 481, 495), (460, 480, 482), (461, 483, 481), (495, 481, 483, 496), (460, 482, 484), (461, 485, 483), (496, 483, 485, 497), (460, 484, 462), (461, 463, 485), (497, 485, 463, 486), (508, 497, 486, 509), (507, 496, 497, 508), (506, 495, 496, 507), (505, 494, 495, 506), (504, 493, 494, 505), (503, 492, 493, 504), (502, 491, 492, 503), (501, 490, 491, 502), (500, 489, 490, 501), (499, 488, 489, 500), (498, 487, 488, 499), (509, 486, 487, 498), (462, 509, 498, 464), (464, 498, 499, 466), (466, 499, 500, 468), (468, 500, 501, 470), (470, 501, 502, 472), (472, 502, 503, 474), (474, 503, 504, 476), (476, 504, 505, 478), (478, 505, 506, 480), (480, 506, 507, 482), (482, 507, 508, 484), (484, 508, 509, 462), (510, 512, 514), (511, 515, 513), (536, 513, 515, 537), (510, 514, 516), (511, 517, 515), (537, 515, 517, 538), (510, 516, 518), (511, 519, 517), (538, 517, 519, 539), (510, 518, 520), (511, 521, 519), (539, 519, 521, 540), (510, 520, 522), (511, 523, 521), (540, 521, 523, 541), (510, 522, 524), (511, 525, 523), (541, 523, 525, 542), (510, 524, 526), (511, 527, 525), (542, 525, 527, 543), (510, 526, 528), (511, 529, 527), (543, 527, 529, 544), (510, 528, 530), (511, 531, 529), (544, 529, 531, 545), (510, 530, 532), (511, 533, 531), (545, 531, 533, 546), (510, 532, 534), (511, 535, 533), (546, 533, 535, 547), (510, 534, 512), (511, 513, 535), (547, 535, 513, 536), (558, 547, 536, 559), (557, 546, 547, 558), (556, 545, 546, 557), (555, 544, 545, 556), (554, 543, 544, 555), (553, 542, 543, 554), (552, 541, 542, 553), (551, 540, 541, 552), (550, 539, 540, 551), (549, 538, 539, 550), (548, 537, 538, 549), (559, 536, 537, 548), (512, 559, 548, 514), (514, 548, 549, 516), (516, 549, 550, 518), (518, 550, 551, 520), (520, 551, 552, 522), (522, 552, 553, 524), (524, 553, 554, 526), (526, 554, 555, 528), (528, 555, 556, 530), (530, 556, 557, 532), (532, 557, 558, 534), (534, 558, 559, 512), (560, 561, 563, 562), (562, 563, 567, 566), (566, 567, 565, 564), (564, 565, 561, 560), (562, 566, 564, 560), (567, 563, 561, 565), (568, 569, 571, 570), (570, 571, 575, 574), (574, 575, 573, 572), (572, 573, 569, 568), (570, 574, 572, 568), (575, 571, 569, 573), (576, 577, 579, 578), (578, 579, 583, 582), (582, 583, 581, 580), (580, 581, 577, 576), (578, 582, 580, 576), (583, 579, 577, 581), (584, 585, 587, 586), (586, 587, 591, 590), (590, 591, 589, 588), (588, 589, 585, 584), (586, 590, 588, 584), (591, 587, 585, 589), (592, 593, 595, 594), (594, 595, 599, 598), (598, 599, 597, 596), (596, 597, 593, 592), (594, 598, 596, 592), (599, 595, 593, 597), (600, 601, 603, 602), (602, 603, 607, 606), (606, 607, 605, 604), (604, 605, 601, 600), (602, 606, 604, 600), (607, 603, 601, 605), (608, 609, 611, 610), (610, 611, 615, 614), (614, 615, 613, 612), (612, 613, 609, 608), (610, 614, 612, 608), (615, 611, 609, 613), (616, 617, 619, 618), (618, 619, 623, 622), (622, 623, 621, 620), (620, 621, 617, 616), (618, 622, 620, 616), (623, 619, 617, 621), (624, 625, 627, 626), (626, 627, 631, 630), (630, 631, 629, 628), (628, 629, 625, 624), (626, 630, 628, 624), (631, 627, 625, 629), (632, 633, 635, 634), (634, 635, 639, 638), (638, 639, 637, 636), (636, 637, 633, 632), (634, 638, 636, 632), (639, 635, 633, 637), (640, 641, 643, 642), (642, 643, 647, 646), (646, 647, 645, 644), (644, 645, 641, 640), (642, 646, 644, 640), (647, 643, 641, 645), (648, 649, 651, 650), (650, 651, 655, 654), (654, 655, 653, 652), (652, 653, 649, 648), (650, 654, 652, 648), (655, 651, 649, 653), (656, 657, 659, 658), (658, 659, 663, 662), (662, 663, 661, 660), (660, 661, 657, 656), (658, 662, 660, 656), (663, 659, 657, 661), (664, 665, 667, 666), (666, 667, 671, 670), (670, 671, 669, 668), (668, 669, 665, 664), (666, 670, 668, 664), (671, 667, 665, 669), (672, 673, 675, 674), (674, 675, 679, 678), (678, 679, 677, 676), (676, 677, 673, 672), (674, 678, 676, 672), (679, 675, 673, 677), (680, 681, 683, 682), (682, 683, 687, 686), (686, 687, 685, 684), (684, 685, 681, 680), (682, 686, 684, 680), (687, 683, 681, 685)])
me_cube_007.polygons.foreach_set('use_smooth', [1, 1, 1, 1, 1, 1, 1, 1, 1, 1, 1, 1, 1, 1, 1, 1, 1, 1, 1, 1, 1, 1, 1, 1, 1, 1, 1, 1, 1, 1, 1, 1, 1, 1, 1, 1, 1, 1, 1, 1, 1, 1, 1, 1, 1, 1, 1, 1, 1, 1, 1, 1, 1, 1, 1, 1, 1, 1, 1, 1, 1, 1, 1, 1, 1, 1, 1, 1, 1, 1, 1, 1, 1, 1, 1, 1, 1, 1, 1, 1, 1, 1, 1, 1, 1, 1, 1, 1, 1, 1, 1, 1, 1, 1, 1, 1, 1, 1, 1, 1, 1, 1, 1, 1, 1, 1, 1, 1, 1, 1, 1, 1, 1, 1, 1, 1, 1, 1, 1, 1, 1, 1, 1, 1, 1, 1, 1, 1, 1, 1, 1, 1, 1, 1, 1, 1, 1, 1, 1, 1, 1, 1, 1, 1, 1, 1, 1, 1, 1, 1, 1, 1, 1, 1, 1, 1, 1, 1, 1, 1, 1, 1, 1, 1, 1, 1, 1, 1, 1, 1, 1, 1, 1, 1, 1, 1, 1, 1, 1, 1, 1, 1, 1, 1, 1, 1, 1, 1, 1, 1, 1, 1, 1, 1, 1, 1, 1, 1, 1, 1, 1, 1, 1, 1, 1, 1, 1, 1, 1, 1, 1, 1, 1, 1, 1, 1, 1, 1, 1, 1, 1, 1, 1, 1, 1, 1, 1, 1, 1, 1, 1, 1, 1, 1, 1, 1, 1, 1, 1, 1, 1, 1, 1, 1, 1, 1, 1, 1, 1, 1, 1, 1, 1, 1, 1, 1, 1, 1, 1, 1, 1, 1, 1, 1, 1, 1, 1, 1, 1, 1, 1, 1, 1, 1, 1, 1, 1, 1, 1, 1, 1, 1, 1, 1, 1, 1, 1, 1, 1, 1, 1, 1, 1, 1, 1, 1, 1, 1, 1, 1, 1, 1, 1, 1, 1, 1, 1, 1, 1, 1, 1, 1, 1, 1, 1, 1, 1, 1, 1, 1, 1, 1, 1, 1, 1, 1, 1, 1, 1, 1, 1, 1, 1, 1, 1, 1, 1, 1, 1, 1, 1, 1, 1, 1, 1, 1, 1, 1, 1, 1, 1, 1, 1, 1, 1, 1, 1, 1, 1, 1, 1, 1, 0, 0, 0, 0, 0, 0, 0, 0, 0, 0, 0, 0, 0, 0, 0, 0, 0, 0, 0, 0, 0, 0, 0, 0, 0, 0, 0, 0, 0, 0, 0, 0, 0, 0, 0, 0, 0, 0, 0, 0, 0, 0, 0, 0, 0, 0, 0, 0, 0, 0, 0, 0, 0, 0, 0, 0, 0, 0, 0, 0, 0, 0, 0, 0, 0, 0, 0, 0, 0, 0, 0, 0, 0, 0, 0, 0, 0, 0, 0, 0, 0, 0, 0, 0, 0, 0, 0, 0, 0, 0, 0, 0, 0, 0, 0, 0, 0, 0, 0, 0, 0, 0, 0, 0, 0, 0, 0, 0, 0, 0, 0, 0, 0, 0, 0, 0, 0, 0, 0, 0, 0, 0, 0, 0, 0, 0, 0, 0, 0, 0, 0, 0, 0, 0, 0, 0, 0, 0, 0, 0, 0, 0, 0, 0, 0, 0, 0, 0, 0, 0, 0, 0, 0, 0, 0, 0, 0, 0, 0, 0, 0, 0, 0, 0, 0, 0, 0, 0, 0, 0, 0, 0, 0, 0, 0, 0, 0, 0, 0, 0, 0, 0, 0, 0, 0, 0, 0, 0, 0, 0, 0, 0, 0, 0, 0, 0, 0, 0, 0, 0, 0, 0, 0, 0, 0, 0, 0, 0, 0, 0, 0, 0, 0, 0, 0, 0, 0, 0, 0, 0, 0, 0, 0, 0, 0, 0, 0, 0, 0, 0, 0, 0, 0, 0, 0, 0, 0, 0, 0, 0, 0, 0, 0, 0, 0, 0, 0, 0, 0, 0, 0, 0, 0, 0, 0, 0, 0, 0, 0, 0, 0, 0, 0, 0, 0, 0, 0, 0, 0, 0, 0, 0, 0, 0, 0, 0, 0, 0, 0, 0, 0, 0, 0, 0, 0, 0, 0, 0, 0, 0, 0, 0, 0, 0, 0, 0, 0, 0, 0, 0, 0, 0, 0, 0, 0, 0, 0, 0, 0, 0, 0, 0, 0, 0, 0, 0, 0, 0, 0, 0, 0, 0, 0, 0, 0, 0, 0, 0, 0, 0, 0, 0, 0, 0, 0, 0])
_uv = me_cube_007.uv_layers.new(name='UVMap')
_uv.uv.foreach_set('vector', [0.8704, 0.5012, 0.9931, 0.5012, 0.9931, 0.7488, 0.8704, 0.7488, 0.7411, 0.3762, 0.7411, 0.495, 0.7411, 0.495, 0.7411, 0.3762, 0.6006, 0.5012, 0.7035, 0.5012, 0.7035, 0.7488, 0.6006, 0.7488, 0.742, 0.3738, 0.742, 0.2544, 0.7433, 0.2528, 0.7433, 0.3738, 0.7454, 0.5012, 0.8681, 0.5012, 0.8681, 0.7488, 0.7454, 0.7488, 0.5985, 0.7512, 0.5985, 0.9988, 0.4954, 0.9988, 0.4954, 0.875, 0.4954, 0.7512, 0.7433, 0.875, 0.7433, 0.9988, 0.7054, 0.9988, 0.7054, 0.7512, 0.7433, 0.7512, 0.4954, 0.001162, 0.5985, 0.001162, 0.5985, 0.2488, 0.4954, 0.2488, 0.5024, 0.3848, 0.5024, 0.4375, 0.5024, 0.4902, 0.4954, 0.4972, 0.4954, 0.3778, 0.5903, 0.3855, 0.5903, 0.4895, 0.5903, 0.4895, 0.5903, 0.3855, 0.6038, 0.3789, 0.7004, 0.3789, 0.7004, 0.3789, 0.6038, 0.3789, 0.5024, 0.2598, 0.5024, 0.3125, 0.5024, 0.3652, 0.4954, 0.3722, 0.4954, 0.2528, 0.5041, 0.3668, 0.5899, 0.3668, 0.5969, 0.3738, 0.497, 0.3738, 0.5899, 0.3832, 0.5041, 0.3832, 0.497, 0.3762, 0.5969, 0.3762, 0.7009, 0.2527, 0.6032, 0.2527, 0.602, 0.2512, 0.7022, 0.2512, 0.5892, 0.3656, 0.5047, 0.3656, 0.5047, 0.3656, 0.5892, 0.3656, 0.5047, 0.2594, 0.5892, 0.2594, 0.5892, 0.2594, 0.5047, 0.2594, 0.5036, 0.4895, 0.5036, 0.4387, 0.5036, 0.4387, 0.5036, 0.4895, 0.5915, 0.3652, 0.5915, 0.2598, 0.5985, 0.2528, 0.5985, 0.3722, 0.5036, 0.3113, 0.5036, 0.2605, 0.5036, 0.2605, 0.5036, 0.3113, 0.5903, 0.2605, 0.5903, 0.3645, 0.5903, 0.3645, 0.5903, 0.2605, 0.5915, 0.4902, 0.5915, 0.3848, 0.5985, 0.3778, 0.5985, 0.4972, 0.7054, 0.5012, 0.7433, 0.5012, 0.7433, 0.7488, 0.7054, 0.7488, 0.4954, 0.5012, 0.5985, 0.5012, 0.5985, 0.7488, 0.4954, 0.7488, 0.5136, 0.4823, 0.5804, 0.4823, 0.5875, 0.4895, 0.5064, 0.4895, 0.5036, 0.3645, 0.5036, 0.3137, 0.5036, 0.3137, 0.5036, 0.3645, 0.5047, 0.3844, 0.5892, 0.3844, 0.5892, 0.3844, 0.5047, 0.3844, 0.5036, 0.4363, 0.5036, 0.3855, 0.5036, 0.3855, 0.5036, 0.4363, 0.5119, 0.2693, 0.5119, 0.3113, 0.5047, 0.3113, 0.5047, 0.2622, 0.5808, 0.27, 0.5808, 0.3113, 0.5808, 0.3113, 0.5808, 0.27, 0.5131, 0.3113, 0.5131, 0.27, 0.5131, 0.27, 0.5131, 0.3113, 0.582, 0.4807, 0.582, 0.4375, 0.582, 0.3943, 0.5892, 0.3872, 0.5892, 0.4878, 0.5119, 0.3943, 0.5119, 0.4363, 0.5047, 0.4363, 0.5047, 0.3872, 0.5804, 0.2677, 0.5136, 0.2677, 0.5064, 0.2605, 0.5875, 0.2605, 0.582, 0.3557, 0.582, 0.3125, 0.582, 0.2693, 0.5892, 0.2622, 0.5892, 0.3628, 0.5136, 0.3573, 0.5804, 0.3573, 0.5875, 0.3645, 0.5064, 0.3645, 0.5797, 0.4811, 0.5142, 0.4811, 0.5142, 0.4811, 0.5797, 0.4811, 0.5804, 0.3927, 0.5136, 0.3927, 0.5064, 0.3855, 0.5875, 0.3855, 0.5131, 0.4363, 0.5131, 0.395, 0.5131, 0.395, 0.5131, 0.4363, 0.5119, 0.3137, 0.5119, 0.3557, 0.5047, 0.3628, 0.5047, 0.3137, 0.5131, 0.48, 0.5131, 0.4387, 0.5131, 0.4387, 0.5131, 0.48, 0.5119, 0.4387, 0.5119, 0.4807, 0.5047, 0.4878, 0.5047, 0.4387, 0.5142, 0.395, 0.5797, 0.395, 0.5797, 0.4363, 0.5142, 0.4363, 0.7013, 0.255, 0.7013, 0.37, 0.7013, 0.37, 0.7013, 0.255, 0.5142, 0.27, 0.5797, 0.27, 0.5797, 0.3113, 0.5142, 0.3113, 0.5142, 0.3137, 0.5797, 0.3137, 0.5797, 0.355, 0.5142, 0.355, 0.5808, 0.395, 0.5808, 0.4363, 0.5808, 0.4363, 0.5808, 0.395, 0.5142, 0.3939, 0.5797, 0.3939, 0.5797, 0.3939, 0.5142, 0.3939, 0.5131, 0.355, 0.5131, 0.3137, 0.5131, 0.3137, 0.5131, 0.355, 0.5142, 0.2689, 0.5797, 0.2689, 0.5797, 0.2689, 0.5142, 0.2689, 0.5797, 0.3561, 0.5142, 0.3561, 0.5142, 0.3561, 0.5797, 0.3561, 0.5808, 0.4387, 0.5808, 0.48, 0.5808, 0.48, 0.5808, 0.4387, 0.5808, 0.3137, 0.5808, 0.355, 0.5808, 0.355, 0.5808, 0.3137, 0.5142, 0.4387, 0.5797, 0.4387, 0.5797, 0.48, 0.5142, 0.48, 0.6019, 0.3794, 0.6019, 0.4956, 0.6006, 0.4972, 0.6006, 0.3778, 0.7054, 0.001162, 0.7433, 0.001162, 0.7433, 0.2488, 0.7054, 0.2488, 0.6019, 0.2544, 0.6019, 0.3706, 0.6006, 0.3722, 0.6006, 0.2528, 0.7004, 0.4961, 0.6038, 0.4961, 0.6038, 0.4961, 0.7004, 0.4961, 0.7035, 0.7512, 0.7035, 0.9988, 0.6006, 0.9988, 0.6006, 0.7512, 0.6028, 0.495, 0.6028, 0.38, 0.6028, 0.38, 0.6028, 0.495, 0.5892, 0.4906, 0.5047, 0.4906, 0.5047, 0.4906, 0.5892, 0.4906, 0.5041, 0.4918, 0.5899, 0.4918, 0.5969, 0.4988, 0.497, 0.4988, 0.7076, 0.495, 0.7076, 0.3762, 0.7076, 0.3762, 0.7076, 0.495, 0.6028, 0.37, 0.6028, 0.255, 0.6028, 0.255, 0.6028, 0.37, 0.7076, 0.3738, 0.7076, 0.255, 0.7076, 0.255, 0.7076, 0.3738, 0.5899, 0.2582, 0.5041, 0.2582, 0.497, 0.2512, 0.5969, 0.2512, 0.7013, 0.38, 0.7013, 0.495, 0.7013, 0.495, 0.7013, 0.38, 0.7085, 0.255, 0.7402, 0.255, 0.7402, 0.375, 0.7402, 0.495, 0.7085, 0.495, 0.7085, 0.375, 0.6038, 0.255, 0.7004, 0.255, 0.7004, 0.37, 0.6038, 0.37, 0.7023, 0.3706, 0.7023, 0.2544, 0.7035, 0.2528, 0.7035, 0.3722, 0.6032, 0.4973, 0.7009, 0.4973, 0.7022, 0.4988, 0.602, 0.4988, 0.6032, 0.3723, 0.7009, 0.3723, 0.7022, 0.3738, 0.602, 0.3738, 0.7023, 0.4956, 0.7023, 0.3794, 0.7035, 0.3778, 0.7035, 0.4972, 0.7009, 0.3777, 0.6032, 0.3777, 0.602, 0.3762, 0.7022, 0.3762, 0.6038, 0.2539, 0.7004, 0.2539, 0.7004, 0.2539, 0.6038, 0.2539, 0.7407, 0.2527, 0.708, 0.2527, 0.7067, 0.2512, 0.742, 0.2512, 0.7402, 0.4961, 0.7085, 0.4961, 0.7085, 0.4961, 0.7402, 0.4961, 0.7085, 0.2539, 0.7402, 0.2539, 0.7402, 0.2539, 0.7085, 0.2539, 0.3704, 0.5012, 0.4931, 0.5012, 0.4931, 0.7488, 0.3704, 0.7488, 0.6006, 0.001162, 0.7035, 0.001162, 0.7035, 0.2488, 0.6006, 0.2488, 0.6038, 0.38, 0.7004, 0.38, 0.7004, 0.495, 0.6038, 0.495, 0.7004, 0.3711, 0.6038, 0.3711, 0.6038, 0.3711, 0.7004, 0.3711, 0.7066, 0.2544, 0.7066, 0.3738, 0.7054, 0.3738, 0.7054, 0.2528, 0.7411, 0.255, 0.7411, 0.3738, 0.7411, 0.3738, 0.7411, 0.255, 0.742, 0.4956, 0.742, 0.3762, 0.7433, 0.3762, 0.7433, 0.4972, 0.7066, 0.3762, 0.7066, 0.4956, 0.7054, 0.4972, 0.7054, 0.3762, 0.708, 0.4973, 0.7407, 0.4973, 0.742, 0.4988, 0.7067, 0.4988, 0.2454, 0.7488, 0.2454, 0.75, 0.2442, 0.7488, 0.7433, 0.9988, 0.7442, 0.9988, 0.7433, 1.0, 0.7411, 0.255, 0.7402, 0.2539, 0.7407, 0.2527, 0.742, 0.2544, 0.4931, 0.7488, 0.4942, 0.7488, 0.4931, 0.75, 0.7433, 0.7488, 0.7442, 0.7488, 0.7433, 0.75, 0.7411, 0.495, 0.742, 0.4956, 0.7407, 0.4973, 0.7402, 0.4961, 0.5985, 0.9988, 0.5997, 0.9988, 0.5997, 1.0, 0.5985, 1.0, 0.5985, 0.7512, 0.5985, 0.7488, 0.6006, 0.7488, 0.6006, 0.7512, 0.7411, 0.3762, 0.7411, 0.3738, 0.742, 0.3738, 0.742, 0.3762, 0.3681, 0.7488, 0.3692, 0.7488, 0.3692, 0.75, 0.8704, 0.7488, 0.8692, 0.75, 0.8692, 0.7488, 0.6038, 0.4961, 0.6032, 0.4973, 0.6019, 0.4956, 0.6028, 0.495, 0.497, 0.4988, 0.4954, 0.5, 0.4948, 0.4994, 0.4962, 0.498, 0.6038, 0.2539, 0.6028, 0.255, 0.6019, 0.2544, 0.6032, 0.2527, 0.2454, 0.5012, 0.2442, 0.5012, 0.2454, 0.5, 0.247, 0.5, 0.497, 0.3738, 0.497, 0.375, 0.4954, 0.375, 0.4942, 0.375, 0.4948, 0.3744, 0.4962, 0.373, 0.6038, 0.3789, 0.6028, 0.38, 0.6019, 0.3794, 0.6032, 0.3777, 0.5892, 0.4906, 0.5903, 0.4895, 0.5915, 0.4902, 0.5899, 0.4918, 0.5047, 0.4906, 0.5041, 0.4918, 0.5024, 0.4902, 0.5036, 0.4895, 0.5892, 0.3844, 0.5899, 0.3832, 0.5915, 0.3848, 0.5903, 0.3855, 0.5036, 0.3855, 0.5024, 0.3848, 0.5041, 0.3832, 0.5047, 0.3844, 0.5892, 0.2594, 0.5899, 0.2582, 0.5915, 0.2598, 0.5903, 0.2605, 0.5047, 0.2594, 0.5036, 0.2605, 0.5024, 0.2598, 0.5041, 0.2582, 0.5047, 0.3656, 0.5041, 0.3668, 0.5024, 0.3652, 0.5036, 0.3645, 0.5892, 0.3656, 0.5903, 0.3645, 0.5915, 0.3652, 0.5899, 0.3668, 0.5036, 0.4363, 0.5036, 0.4387, 0.5024, 0.4375, 0.5024, 0.3125, 0.5036, 0.3113, 0.5036, 0.3137, 0.5903, 0.4895, 0.5892, 0.4906, 0.5875, 0.4895, 0.5892, 0.4878, 0.5036, 0.4895, 0.5047, 0.4878, 0.5064, 0.4895, 0.5047, 0.4906, 0.5036, 0.4387, 0.5036, 0.4363, 0.5047, 0.4363, 0.5047, 0.4387, 0.5047, 0.3844, 0.5064, 0.3855, 0.5047, 0.3872, 0.5036, 0.3855, 0.5903, 0.3855, 0.5892, 0.3872, 0.5875, 0.3855, 0.5892, 0.3844, 0.5903, 0.2605, 0.5892, 0.2622, 0.5875, 0.2605, 0.5892, 0.2594, 0.5036, 0.2605, 0.5047, 0.2594, 0.5064, 0.2605, 0.5047, 0.2622, 0.5036, 0.3137, 0.5036, 0.3113, 0.5047, 0.3113, 0.5047, 0.3137, 0.5903, 0.3645, 0.5892, 0.3656, 0.5875, 0.3645, 0.5892, 0.3628, 0.5036, 0.3645, 0.5047, 0.3628, 0.5064, 0.3645, 0.5047, 0.3656, 0.5797, 0.4811, 0.5808, 0.48, 0.582, 0.4807, 0.5804, 0.4823, 0.5142, 0.4811, 0.5136, 0.4823, 0.5119, 0.4807, 0.5131, 0.48, 0.5808, 0.4387, 0.5808, 0.4363, 0.582, 0.4375, 0.5131, 0.4363, 0.5131, 0.4387, 0.5119, 0.4387, 0.5119, 0.4363, 0.5131, 0.395, 0.5119, 0.3943, 0.5136, 0.3927, 0.5142, 0.3939, 0.5797, 0.3939, 0.5804, 0.3927, 0.582, 0.3943, 0.5808, 0.395, 0.5797, 0.2689, 0.5804, 0.2677, 0.582, 0.2693, 0.5808, 0.27, 0.5142, 0.2689, 0.5131, 0.27, 0.5119, 0.2693, 0.5136, 0.2677, 0.5131, 0.3113, 0.5131, 0.3137, 0.5119, 0.3137, 0.5119, 0.3113, 0.5808, 0.3137, 0.5808, 0.3113, 0.582, 0.3125, 0.5808, 0.355, 0.582, 0.3557, 0.5804, 0.3573, 0.5797, 0.3561, 0.5142, 0.3561, 0.5136, 0.3573, 0.5119, 0.3557, 0.5131, 0.355, 0.5808, 0.48, 0.5797, 0.4811, 0.5797, 0.48, 0.5142, 0.4811, 0.5131, 0.48, 0.5142, 0.48, 0.5808, 0.4363, 0.5808, 0.4387, 0.5797, 0.4387, 0.5797, 0.4363, 0.5131, 0.4363, 0.5142, 0.4363, 0.5142, 0.4387, 0.5131, 0.4387, 0.5131, 0.395, 0.5142, 0.3939, 0.5142, 0.395, 0.5797, 0.3939, 0.5808, 0.395, 0.5797, 0.395, 0.5797, 0.2689, 0.5808, 0.27, 0.5797, 0.27, 0.5142, 0.2689, 0.5142, 0.27, 0.5131, 0.27, 0.5131, 0.3113, 0.5142, 0.3113, 0.5142, 0.3137, 0.5131, 0.3137, 0.5808, 0.3137, 0.5797, 0.3137, 0.5797, 0.3113, 0.5808, 0.3113, 0.5808, 0.355, 0.5797, 0.3561, 0.5797, 0.355, 0.5142, 0.3561, 0.5131, 0.355, 0.5142, 0.355, 0.7054, 0.001162, 0.7044, 0.001162, 0.7044, 0.0, 0.7054, 0.0, 0.7004, 0.2539, 0.7009, 0.2527, 0.7023, 0.2544, 0.7013, 0.255, 0.7004, 0.4961, 0.7013, 0.495, 0.7023, 0.4956, 0.7009, 0.4973, 0.7035, 0.7488, 0.7054, 0.7488, 0.7054, 0.7512, 0.7035, 0.7512, 0.7004, 0.3789, 0.7009, 0.3777, 0.7023, 0.3794, 0.7013, 0.38, 0.7085, 0.4961, 0.708, 0.4973, 0.7066, 0.4956, 0.7076, 0.495, 0.5969, 0.4988, 0.5985, 0.4972, 0.6006, 0.4972, 0.602, 0.4988, 0.6006, 0.5012, 0.5985, 0.5012, 0.7004, 0.3711, 0.7013, 0.37, 0.7023, 0.3706, 0.7009, 0.3723, 0.6038, 0.3711, 0.6032, 0.3723, 0.6019, 0.3706, 0.6028, 0.37, 0.7085, 0.2539, 0.7076, 0.255, 0.7066, 0.2544, 0.708, 0.2527, 0.5969, 0.2512, 0.5985, 0.2488, 0.6006, 0.2488, 0.602, 0.2512, 0.6006, 0.2528, 0.5985, 0.2528, 0.7076, 0.3738, 0.7076, 0.3762, 0.7066, 0.3762, 0.7066, 0.3738, 0.5969, 0.3738, 0.5985, 0.3722, 0.6006, 0.3722, 0.602, 0.3738, 0.602, 0.3762, 0.6006, 0.3778, 0.5985, 0.3778, 0.5969, 0.3762, 0.7004, 0.4961, 0.7004, 0.495, 0.7013, 0.495, 0.6038, 0.4961, 0.6028, 0.495, 0.6038, 0.495, 0.7004, 0.3789, 0.7013, 0.38, 0.7004, 0.38, 0.6038, 0.3789, 0.6038, 0.38, 0.6028, 0.38, 0.7004, 0.2539, 0.7013, 0.255, 0.7004, 0.255, 0.6038, 0.2539, 0.6038, 0.255, 0.6028, 0.255, 0.7004, 0.3711, 0.7004, 0.37, 0.7013, 0.37, 0.6038, 0.3711, 0.6028, 0.37, 0.6038, 0.37, 0.8704, 0.5012, 0.8692, 0.5012, 0.8692, 0.5, 0.8704, 0.5, 0.7433, 0.5012, 0.742, 0.5, 0.7433, 0.5, 0.7442, 0.5012, 0.7433, 0.2488, 0.7442, 0.2488, 0.7433, 0.25, 0.742, 0.25, 0.7022, 0.2512, 0.7035, 0.2488, 0.7054, 0.2488, 0.7067, 0.2512, 0.7054, 0.2528, 0.7035, 0.2528, 0.7022, 0.4988, 0.7035, 0.4972, 0.7054, 0.4972, 0.7067, 0.4988, 0.7054, 0.5012, 0.7035, 0.5012, 0.7022, 0.3738, 0.7035, 0.3722, 0.7054, 0.3738, 0.7054, 0.3762, 0.7035, 0.3778, 0.7022, 0.3762, 0.7411, 0.3762, 0.7402, 0.375, 0.7411, 0.3738, 0.7411, 0.495, 0.7402, 0.4961, 0.7402, 0.495, 0.7411, 0.255, 0.7402, 0.255, 0.7402, 0.2539, 0.7085, 0.2539, 0.7085, 0.255, 0.7076, 0.255, 0.7085, 0.4961, 0.7076, 0.495, 0.7085, 0.495, 0.7076, 0.3738, 0.7085, 0.375, 0.7076, 0.3762, 0.2454, 0.5012, 0.2454, 0.7488, 0.2442, 0.7488, 0.2442, 0.5012, 0.7054, 0.9988, 0.7433, 0.9988, 0.7433, 1.0, 0.7054, 1.0, 0.9931, 0.7488, 0.9931, 0.5012, 0.9942, 0.5012, 0.9942, 0.7488, 0.5969, 0.2512, 0.497, 0.2512, 0.4954, 0.2488, 0.5985, 0.2488, 0.5985, 0.5012, 0.4954, 0.5012, 0.497, 0.4988, 0.5969, 0.4988, 0.4931, 0.7488, 0.4931, 0.5012, 0.4954, 0.5012, 0.4954, 0.7488, 0.7454, 0.5012, 0.7454, 0.7488, 0.7433, 0.7488, 0.7433, 0.5012, 0.5985, 0.7512, 0.4954, 0.7512, 0.4954, 0.7488, 0.5985, 0.7488, 0.4954, 0.9988, 0.5985, 0.9988, 0.5985, 1.0, 0.4954, 1.0, 0.7022, 0.2512, 0.602, 0.2512, 0.6006, 0.2488, 0.7035, 0.2488, 0.7035, 0.5012, 0.6006, 0.5012, 0.602, 0.4988, 0.7022, 0.4988, 0.7035, 0.7512, 0.6006, 0.7512, 0.6006, 0.7488, 0.7035, 0.7488, 0.6006, 0.5012, 0.6006, 0.7488, 0.5985, 0.7488, 0.5985, 0.5012, 0.6006, 0.001162, 0.6006, 0.2488, 0.5985, 0.2488, 0.5985, 0.001162, 0.5969, 0.3762, 0.497, 0.3762, 0.497, 0.3738, 0.5969, 0.3738, 0.8704, 0.5012, 0.8704, 0.7488, 0.8681, 0.7488, 0.8681, 0.5012, 0.3704, 0.5012, 0.3704, 0.7488, 0.3681, 0.7488, 0.3681, 0.5012, 0.7022, 0.3762, 0.602, 0.3762, 0.602, 0.3738, 0.7022, 0.3738, 0.5899, 0.4918, 0.5041, 0.4918, 0.5047, 0.4906, 0.5892, 0.4906, 0.5024, 0.4375, 0.5024, 0.3848, 0.5036, 0.3855, 0.5036, 0.4363, 0.5892, 0.3844, 0.5047, 0.3844, 0.5041, 0.3832, 0.5899, 0.3832, 0.4954, 0.4972, 0.5024, 0.4902, 0.5041, 0.4918, 0.497, 0.4988, 0.5915, 0.4902, 0.5985, 0.4972, 0.5969, 0.4988, 0.5899, 0.4918, 0.5899, 0.3832, 0.5969, 0.3762, 0.5985, 0.3778, 0.5915, 0.3848, 0.497, 0.3762, 0.5041, 0.3832, 0.5024, 0.3848, 0.4954, 0.3778, 0.5892, 0.2594, 0.5047, 0.2594, 0.5041, 0.2582, 0.5899, 0.2582, 0.5024, 0.3125, 0.5024, 0.2598, 0.5036, 0.2605, 0.5036, 0.3113, 0.5899, 0.3668, 0.5041, 0.3668, 0.5047, 0.3656, 0.5892, 0.3656, 0.5985, 0.2528, 0.5915, 0.2598, 0.5899, 0.2582, 0.5969, 0.2512, 0.5024, 0.2598, 0.4954, 0.2528, 0.497, 0.2512, 0.5041, 0.2582, 0.5041, 0.3668, 0.497, 0.3738, 0.4954, 0.3722, 0.5024, 0.3652, 0.5969, 0.3738, 0.5899, 0.3668, 0.5915, 0.3652, 0.5985, 0.3722, 0.5036, 0.2605, 0.5036, 0.2605, 0.5047, 0.2594, 0.5047, 0.2594, 0.5903, 0.2605, 0.5903, 0.2605, 0.5892, 0.2594, 0.5892, 0.2594, 0.8681, 0.5012, 0.7454, 0.5012, 0.747, 0.5, 0.8681, 0.5, 0.3704, 0.7488, 0.4931, 0.7488, 0.4931, 0.75, 0.3692, 0.75, 0.6006, 0.3778, 0.6006, 0.4972, 0.5985, 0.4972, 0.5985, 0.3778, 0.4931, 0.5012, 0.3704, 0.5012, 0.372, 0.5, 0.4914, 0.5, 0.7454, 0.7488, 0.8681, 0.7488, 0.8692, 0.75, 0.7454, 0.75, 0.5915, 0.3848, 0.5915, 0.4902, 0.5903, 0.4895, 0.5903, 0.3855, 0.5024, 0.4902, 0.5024, 0.4375, 0.5036, 0.4387, 0.5036, 0.4895, 0.5903, 0.4895, 0.5903, 0.4895, 0.5892, 0.4906, 0.5892, 0.4906, 0.5036, 0.3113, 0.5036, 0.3113, 0.5036, 0.3137, 0.5036, 0.3137, 0.5903, 0.3645, 0.5903, 0.3645, 0.5892, 0.3656, 0.5892, 0.3656, 0.5036, 0.3645, 0.5036, 0.3645, 0.5047, 0.3656, 0.5047, 0.3656, 0.3681, 0.5012, 0.2454, 0.5012, 0.247, 0.5, 0.3664, 0.5, 0.8704, 0.7488, 0.9931, 0.7488, 0.9931, 0.75, 0.8692, 0.75, 0.6006, 0.7512, 0.6006, 0.9988, 0.5985, 0.9988, 0.5985, 0.7512, 0.9931, 0.5012, 0.8704, 0.5012, 0.8704, 0.5, 0.9914, 0.5, 0.2454, 0.7488, 0.3681, 0.7488, 0.3692, 0.75, 0.2454, 0.75, 0.6006, 0.2528, 0.6006, 0.3722, 0.5985, 0.3722, 0.5985, 0.2528, 0.5024, 0.3652, 0.5024, 0.3125, 0.5036, 0.3137, 0.5036, 0.3645, 0.5915, 0.2598, 0.5915, 0.3652, 0.5903, 0.3645, 0.5903, 0.2605, 0.5047, 0.4906, 0.5047, 0.4906, 0.5036, 0.4895, 0.5036, 0.4895, 0.5036, 0.4363, 0.5036, 0.4363, 0.5036, 0.4387, 0.5036, 0.4387, 0.5036, 0.3855, 0.5036, 0.3855, 0.5047, 0.3844, 0.5047, 0.3844, 0.5903, 0.3855, 0.5903, 0.3855, 0.5892, 0.3844, 0.5892, 0.3844, 0.5892, 0.4906, 0.5047, 0.4906, 0.5064, 0.4895, 0.5875, 0.4895, 0.5036, 0.4363, 0.5036, 0.3855, 0.5047, 0.3872, 0.5047, 0.4363, 0.5875, 0.3855, 0.5064, 0.3855, 0.5047, 0.3844, 0.5892, 0.3844, 0.5875, 0.2605, 0.5064, 0.2605, 0.5047, 0.2594, 0.5892, 0.2594, 0.5036, 0.3113, 0.5036, 0.2605, 0.5047, 0.2622, 0.5047, 0.3113, 0.5892, 0.3656, 0.5047, 0.3656, 0.5064, 0.3645, 0.5875, 0.3645, 0.5804, 0.4823, 0.5136, 0.4823, 0.5142, 0.4811, 0.5797, 0.4811, 0.582, 0.4375, 0.582, 0.4807, 0.5808, 0.48, 0.5808, 0.4387, 0.5119, 0.4363, 0.5119, 0.3943, 0.5131, 0.395, 0.5131, 0.4363, 0.5797, 0.3939, 0.5142, 0.3939, 0.5136, 0.3927, 0.5804, 0.3927, 0.5047, 0.4878, 0.5119, 0.4807, 0.5136, 0.4823, 0.5064, 0.4895, 0.582, 0.4807, 0.5892, 0.4878, 0.5875, 0.4895, 0.5804, 0.4823, 0.5804, 0.3927, 0.5875, 0.3855, 0.5892, 0.3872, 0.582, 0.3943, 0.5064, 0.3855, 0.5136, 0.3927, 0.5119, 0.3943, 0.5047, 0.3872, 0.5797, 0.2689, 0.5142, 0.2689, 0.5136, 0.2677, 0.5804, 0.2677, 0.5119, 0.3113, 0.5119, 0.2693, 0.5131, 0.27, 0.5131, 0.3113, 0.582, 0.3125, 0.582, 0.3557, 0.5808, 0.355, 0.5808, 0.3137, 0.5804, 0.3573, 0.5136, 0.3573, 0.5142, 0.3561, 0.5797, 0.3561, 0.5892, 0.2622, 0.582, 0.2693, 0.5804, 0.2677, 0.5875, 0.2605, 0.5119, 0.2693, 0.5047, 0.2622, 0.5064, 0.2605, 0.5136, 0.2677, 0.5136, 0.3573, 0.5064, 0.3645, 0.5047, 0.3628, 0.5119, 0.3557, 0.5875, 0.3645, 0.5804, 0.3573, 0.582, 0.3557, 0.5892, 0.3628, 0.5903, 0.3855, 0.5903, 0.4895, 0.5892, 0.4878, 0.5892, 0.3872, 0.5036, 0.4895, 0.5036, 0.4387, 0.5047, 0.4387, 0.5047, 0.4878, 0.582, 0.3943, 0.582, 0.4375, 0.5808, 0.4363, 0.5808, 0.395, 0.5119, 0.4807, 0.5119, 0.4387, 0.5131, 0.4387, 0.5131, 0.48, 0.5119, 0.4387, 0.5047, 0.4387, 0.5047, 0.4363, 0.5119, 0.4363, 0.5808, 0.4363, 0.5808, 0.4363, 0.5808, 0.4387, 0.5808, 0.4387, 0.5036, 0.3645, 0.5036, 0.3137, 0.5047, 0.3137, 0.5047, 0.3628, 0.5903, 0.2605, 0.5903, 0.3645, 0.5892, 0.3628, 0.5892, 0.2622, 0.5119, 0.3557, 0.5119, 0.3137, 0.5131, 0.3137, 0.5131, 0.355, 0.582, 0.2693, 0.582, 0.3125, 0.5808, 0.3113, 0.5808, 0.27, 0.5119, 0.3137, 0.5047, 0.3137, 0.5047, 0.3113, 0.5119, 0.3113, 0.5797, 0.4811, 0.5797, 0.4811, 0.5808, 0.48, 0.5808, 0.48, 0.5797, 0.4811, 0.5142, 0.4811, 0.5142, 0.48, 0.5797, 0.48, 0.5808, 0.4387, 0.5808, 0.48, 0.5797, 0.48, 0.5797, 0.4387, 0.5131, 0.4363, 0.5131, 0.395, 0.5142, 0.395, 0.5142, 0.4363, 0.5797, 0.395, 0.5142, 0.395, 0.5142, 0.3939, 0.5797, 0.3939, 0.5797, 0.27, 0.5142, 0.27, 0.5142, 0.2689, 0.5797, 0.2689, 0.5131, 0.3113, 0.5131, 0.27, 0.5142, 0.27, 0.5142, 0.3113, 0.5808, 0.3137, 0.5808, 0.355, 0.5797, 0.355, 0.5797, 0.3137, 0.5797, 0.3561, 0.5142, 0.3561, 0.5142, 0.355, 0.5797, 0.355, 0.5808, 0.395, 0.5808, 0.4363, 0.5797, 0.4363, 0.5797, 0.395, 0.5131, 0.48, 0.5131, 0.4387, 0.5142, 0.4387, 0.5142, 0.48, 0.5797, 0.4387, 0.5142, 0.4387, 0.5142, 0.4363, 0.5797, 0.4363, 0.5131, 0.355, 0.5131, 0.3137, 0.5142, 0.3137, 0.5142, 0.355, 0.5808, 0.27, 0.5808, 0.3113, 0.5797, 0.3113, 0.5797, 0.27, 0.5797, 0.3137, 0.5142, 0.3137, 0.5142, 0.3113, 0.5797, 0.3113, 0.5797, 0.3939, 0.5797, 0.3939, 0.5808, 0.395, 0.5808, 0.395, 0.5808, 0.3137, 0.5808, 0.3137, 0.5808, 0.3113, 0.5808, 0.3113, 0.5797, 0.2689, 0.5797, 0.2689, 0.5808, 0.27, 0.5808, 0.27, 0.5131, 0.27, 0.5131, 0.27, 0.5142, 0.2689, 0.5142, 0.2689, 0.5131, 0.4363, 0.5131, 0.4363, 0.5131, 0.4387, 0.5131, 0.4387, 0.5142, 0.4811, 0.5142, 0.4811, 0.5131, 0.48, 0.5131, 0.48, 0.5142, 0.3939, 0.5142, 0.3939, 0.5131, 0.395, 0.5131, 0.395, 0.5131, 0.3137, 0.5131, 0.3137, 0.5131, 0.3113, 0.5131, 0.3113, 0.5797, 0.3561, 0.5797, 0.3561, 0.5808, 0.355, 0.5808, 0.355, 0.5142, 0.3561, 0.5142, 0.3561, 0.5131, 0.355, 0.5131, 0.355, 0.6006, 0.9988, 0.7035, 0.9988, 0.7035, 1.0, 0.6006, 1.0, 0.742, 0.2512, 0.7067, 0.2512, 0.7054, 0.2488, 0.7433, 0.2488, 0.7433, 0.5012, 0.7054, 0.5012, 0.7067, 0.4988, 0.742, 0.4988, 0.7433, 0.7512, 0.7054, 0.7512, 0.7054, 0.7488, 0.7433, 0.7488, 0.7054, 0.2528, 0.7054, 0.3738, 0.7035, 0.3722, 0.7035, 0.2528, 0.7035, 0.9988, 0.7035, 0.7512, 0.7054, 0.7512, 0.7054, 0.9988, 0.7054, 0.3762, 0.7054, 0.4972, 0.7035, 0.4972, 0.7035, 0.3778, 0.7054, 0.5012, 0.7054, 0.7488, 0.7035, 0.7488, 0.7035, 0.5012, 0.7054, 0.001162, 0.7054, 0.2488, 0.7035, 0.2488, 0.7035, 0.001162, 0.7009, 0.4973, 0.6032, 0.4973, 0.6038, 0.4961, 0.7004, 0.4961, 0.7004, 0.3789, 0.6038, 0.3789, 0.6032, 0.3777, 0.7009, 0.3777, 0.6028, 0.38, 0.6028, 0.495, 0.6019, 0.4956, 0.6019, 0.3794, 0.7023, 0.3794, 0.7023, 0.4956, 0.7013, 0.495, 0.7013, 0.38, 0.6006, 0.4972, 0.6019, 0.4956, 0.6032, 0.4973, 0.602, 0.4988, 0.7023, 0.4956, 0.7035, 0.4972, 0.7022, 0.4988, 0.7009, 0.4973, 0.7035, 0.3778, 0.7023, 0.3794, 0.7009, 0.3777, 0.7022, 0.3762, 0.6019, 0.3794, 0.6006, 0.3778, 0.602, 0.3762, 0.6032, 0.3777, 0.7004, 0.2539, 0.6038, 0.2539, 0.6032, 0.2527, 0.7009, 0.2527, 0.7009, 0.3723, 0.6032, 0.3723, 0.6038, 0.3711, 0.7004, 0.3711, 0.6028, 0.255, 0.6028, 0.37, 0.6019, 0.3706, 0.6019, 0.2544, 0.7023, 0.2544, 0.7023, 0.3706, 0.7013, 0.37, 0.7013, 0.255, 0.7035, 0.2528, 0.7023, 0.2544, 0.7009, 0.2527, 0.7022, 0.2512, 0.6019, 0.2544, 0.6006, 0.2528, 0.602, 0.2512, 0.6032, 0.2527, 0.6006, 0.3722, 0.6019, 0.3706, 0.6032, 0.3723, 0.602, 0.3738, 0.7023, 0.3706, 0.7035, 0.3722, 0.7022, 0.3738, 0.7009, 0.3723, 0.7004, 0.4961, 0.6038, 0.4961, 0.6038, 0.495, 0.7004, 0.495, 0.7004, 0.38, 0.6038, 0.38, 0.6038, 0.3789, 0.7004, 0.3789, 0.6038, 0.38, 0.6038, 0.495, 0.6028, 0.495, 0.6028, 0.38, 0.7013, 0.38, 0.7013, 0.495, 0.7004, 0.495, 0.7004, 0.38, 0.7004, 0.255, 0.6038, 0.255, 0.6038, 0.2539, 0.7004, 0.2539, 0.7004, 0.3711, 0.6038, 0.3711, 0.6038, 0.37, 0.7004, 0.37, 0.6038, 0.255, 0.6038, 0.37, 0.6028, 0.37, 0.6028, 0.255, 0.7013, 0.255, 0.7013, 0.37, 0.7004, 0.37, 0.7004, 0.255, 0.7013, 0.255, 0.7013, 0.255, 0.7004, 0.2539, 0.7004, 0.2539, 0.6028, 0.255, 0.6028, 0.255, 0.6038, 0.2539, 0.6038, 0.2539, 0.6038, 0.3789, 0.6038, 0.3789, 0.6028, 0.38, 0.6028, 0.38, 0.6038, 0.4961, 0.6038, 0.4961, 0.6028, 0.495, 0.6028, 0.495, 0.7004, 0.3711, 0.7004, 0.3711, 0.7013, 0.37, 0.7013, 0.37, 0.7013, 0.495, 0.7013, 0.495, 0.7004, 0.4961, 0.7004, 0.4961, 0.6028, 0.37, 0.6028, 0.37, 0.6038, 0.3711, 0.6038, 0.3711, 0.7004, 0.3789, 0.7004, 0.3789, 0.7013, 0.38, 0.7013, 0.38, 0.742, 0.3762, 0.742, 0.4956, 0.7411, 0.495, 0.7411, 0.3762, 0.742, 0.2544, 0.742, 0.3738, 0.7411, 0.3738, 0.7411, 0.255, 0.7402, 0.2539, 0.7085, 0.2539, 0.708, 0.2527, 0.7407, 0.2527, 0.7407, 0.4973, 0.708, 0.4973, 0.7085, 0.4961, 0.7402, 0.4961, 0.7076, 0.255, 0.7076, 0.3738, 0.7066, 0.3738, 0.7066, 0.2544, 0.7076, 0.3762, 0.7076, 0.495, 0.7066, 0.4956, 0.7066, 0.3762, 0.742, 0.4988, 0.7407, 0.4973, 0.742, 0.4956, 0.7433, 0.4972, 0.742, 0.3738, 0.7433, 0.3738, 0.7433, 0.3762, 0.742, 0.3762, 0.7407, 0.2527, 0.742, 0.2512, 0.7433, 0.2528, 0.742, 0.2544, 0.7066, 0.2544, 0.7054, 0.2528, 0.7067, 0.2512, 0.708, 0.2527, 0.7054, 0.4972, 0.7066, 0.4956, 0.708, 0.4973, 0.7067, 0.4988, 0.7066, 0.3762, 0.7054, 0.3762, 0.7054, 0.3738, 0.7066, 0.3738, 0.7411, 0.3762, 0.7411, 0.495, 0.7402, 0.495, 0.7402, 0.375, 0.7411, 0.255, 0.7411, 0.3738, 0.7402, 0.375, 0.7402, 0.255, 0.7402, 0.255, 0.7085, 0.255, 0.7085, 0.2539, 0.7402, 0.2539, 0.7402, 0.4961, 0.7085, 0.4961, 0.7085, 0.495, 0.7402, 0.495, 0.7085, 0.255, 0.7085, 0.375, 0.7076, 0.3738, 0.7076, 0.255, 0.7085, 0.375, 0.7085, 0.495, 0.7076, 0.495, 0.7076, 0.3762, 0.7411, 0.3762, 0.7411, 0.3762, 0.7411, 0.3738, 0.7411, 0.3738, 0.7402, 0.2539, 0.7402, 0.2539, 0.7411, 0.255, 0.7411, 0.255, 0.7085, 0.2539, 0.7085, 0.2539, 0.7076, 0.255, 0.7076, 0.255, 0.7076, 0.3762, 0.7076, 0.3762, 0.7076, 0.3738, 0.7076, 0.3738, 0.7402, 0.4961, 0.7402, 0.4961, 0.7411, 0.495, 0.7411, 0.495, 0.7085, 0.4961, 0.7085, 0.4961, 0.7076, 0.495, 0.7076, 0.495, 0.2454, 0.5012, 0.3681, 0.5012, 0.3681, 0.7488, 0.2454, 0.7488, 0.07756, 0.03098, 0.07756, 0.05254, 0.08834, 0.04966, 0.03263, 0.03098, 0.04341, 0.04966, 0.03263, 0.05254, 0.1, 0.07591, 0.1, 0.09838, 0.09254, 0.09838, 0.09254, 0.07591, 0.07756, 0.03098, 0.08834, 0.04966, 0.09624, 0.04176, 0.03263, 0.03098, 0.05131, 0.04176, 0.04341, 0.04966, 0.09254, 0.07591, 0.09254, 0.09838, 0.08505, 0.09838, 0.08505, 0.07591, 0.07756, 0.03098, 0.09624, 0.04176, 0.09913, 0.03098, 0.03263, 0.03098, 0.0542, 0.03098, 0.05131, 0.04176, 0.08505, 0.07591, 0.08505, 0.09838, 0.07756, 0.09838, 0.07756, 0.07591, 0.07756, 0.03098, 0.09913, 0.03098, 0.09624, 0.02019, 0.03263, 0.03098, 0.05131, 0.02019, 0.0542, 0.03098, 0.07756, 0.07591, 0.07756, 0.09838, 0.07007, 0.09838, 0.07007, 0.07591, 0.07756, 0.03098, 0.09624, 0.02019, 0.08834, 0.0123, 0.03263, 0.03098, 0.04341, 0.0123, 0.05131, 0.02019, 0.07007, 0.07591, 0.07007, 0.09838, 0.06258, 0.09838, 0.06258, 0.07591, 0.07756, 0.03098, 0.08834, 0.0123, 0.07756, 0.009409, 0.03263, 0.03098, 0.03263, 0.009409, 0.04341, 0.0123, 0.06258, 0.07591, 0.06258, 0.09838, 0.05509, 0.09838, 0.05509, 0.07591, 0.07756, 0.03098, 0.07756, 0.009409, 0.06678, 0.0123, 0.03263, 0.03098, 0.02184, 0.0123, 0.03263, 0.009409, 0.05509, 0.07591, 0.05509, 0.09838, 0.0476, 0.09838, 0.0476, 0.07591, 0.07756, 0.03098, 0.06678, 0.0123, 0.05888, 0.02019, 0.03263, 0.03098, 0.01395, 0.02019, 0.02184, 0.0123, 0.0476, 0.07591, 0.0476, 0.09838, 0.04012, 0.09838, 0.04012, 0.07591, 0.07756, 0.03098, 0.05888, 0.02019, 0.05599, 0.03098, 0.03263, 0.03098, 0.01106, 0.03098, 0.01395, 0.02019, 0.04012, 0.07591, 0.04012, 0.09838, 0.03263, 0.09838, 0.03263, 0.07591, 0.07756, 0.03098, 0.05599, 0.03098, 0.05888, 0.04176, 0.03263, 0.03098, 0.01395, 0.04176, 0.01106, 0.03098, 0.03263, 0.07591, 0.03263, 0.09838, 0.02514, 0.09838, 0.02514, 0.07591, 0.07756, 0.03098, 0.05888, 0.04176, 0.06678, 0.04966, 0.03263, 0.03098, 0.02184, 0.04966, 0.01395, 0.04176, 0.02514, 0.07591, 0.02514, 0.09838, 0.01765, 0.09838, 0.01765, 0.07591, 0.07756, 0.03098, 0.06678, 0.04966, 0.07756, 0.05254, 0.03263, 0.03098, 0.03263, 0.05254, 0.02184, 0.04966, 0.01765, 0.07591, 0.01765, 0.09838, 0.01016, 0.09838, 0.01016, 0.07591, 0.01765, 0.06936, 0.01765, 0.07591, 0.01016, 0.07591, 0.01016, 0.06936, 0.02514, 0.06936, 0.02514, 0.07591, 0.01765, 0.07591, 0.01765, 0.06936, 0.03263, 0.06936, 0.03263, 0.07591, 0.02514, 0.07591, 0.02514, 0.06936, 0.04012, 0.06936, 0.04012, 0.07591, 0.03263, 0.07591, 0.03263, 0.06936, 0.0476, 0.06936, 0.0476, 0.07591, 0.04012, 0.07591, 0.04012, 0.06936, 0.05509, 0.06936, 0.05509, 0.07591, 0.0476, 0.07591, 0.0476, 0.06936, 0.06258, 0.06936, 0.06258, 0.07591, 0.05509, 0.07591, 0.05509, 0.06936, 0.07007, 0.06936, 0.07007, 0.07591, 0.06258, 0.07591, 0.06258, 0.06936, 0.07756, 0.06936, 0.07756, 0.07591, 0.07007, 0.07591, 0.07007, 0.06936, 0.08505, 0.06936, 0.08505, 0.07591, 0.07756, 0.07591, 0.07756, 0.06936, 0.09254, 0.06936, 0.09254, 0.07591, 0.08505, 0.07591, 0.08505, 0.06936, 0.1, 0.06936, 0.1, 0.07591, 0.09254, 0.07591, 0.09254, 0.06936, 0.1, 0.05344, 0.1, 0.06936, 0.09254, 0.06936, 0.09254, 0.05344, 0.09254, 0.05344, 0.09254, 0.06936, 0.08505, 0.06936, 0.08505, 0.05344, 0.08505, 0.05344, 0.08505, 0.06936, 0.07756, 0.06936, 0.07756, 0.05344, 0.07756, 0.05344, 0.07756, 0.06936, 0.07007, 0.06936, 0.07007, 0.05344, 0.07007, 0.05344, 0.07007, 0.06936, 0.06258, 0.06936, 0.06258, 0.05344, 0.06258, 0.05344, 0.06258, 0.06936, 0.05509, 0.06936, 0.05509, 0.05344, 0.05509, 0.05344, 0.05509, 0.06936, 0.0476, 0.06936, 0.0476, 0.05344, 0.0476, 0.05344, 0.0476, 0.06936, 0.04012, 0.06936, 0.04012, 0.05344, 0.04012, 0.05344, 0.04012, 0.06936, 0.03263, 0.06936, 0.03263, 0.05344, 0.03263, 0.05344, 0.03263, 0.06936, 0.02514, 0.06936, 0.02514, 0.05344, 0.02514, 0.05344, 0.02514, 0.06936, 0.01765, 0.06936, 0.01765, 0.05344, 0.01765, 0.05344, 0.01765, 0.06936, 0.01016, 0.06936, 0.01016, 0.05344, 0.07756, 0.03098, 0.07756, 0.05254, 0.08834, 0.04966, 0.03263, 0.03098, 0.04341, 0.04966, 0.03263, 0.05254, 0.1, 0.07591, 0.1, 0.09838, 0.09254, 0.09838, 0.09254, 0.07591, 0.07756, 0.03098, 0.08834, 0.04966, 0.09624, 0.04176, 0.03263, 0.03098, 0.05131, 0.04176, 0.04341, 0.04966, 0.09254, 0.07591, 0.09254, 0.09838, 0.08505, 0.09838, 0.08505, 0.07591, 0.07756, 0.03098, 0.09624, 0.04176, 0.09913, 0.03098, 0.03263, 0.03098, 0.0542, 0.03098, 0.05131, 0.04176, 0.08505, 0.07591, 0.08505, 0.09838, 0.07756, 0.09838, 0.07756, 0.07591, 0.07756, 0.03098, 0.09913, 0.03098, 0.09624, 0.02019, 0.03263, 0.03098, 0.05131, 0.02019, 0.0542, 0.03098, 0.07756, 0.07591, 0.07756, 0.09838, 0.07007, 0.09838, 0.07007, 0.07591, 0.07756, 0.03098, 0.09624, 0.02019, 0.08834, 0.0123, 0.03263, 0.03098, 0.04341, 0.0123, 0.05131, 0.02019, 0.07007, 0.07591, 0.07007, 0.09838, 0.06258, 0.09838, 0.06258, 0.07591, 0.07756, 0.03098, 0.08834, 0.0123, 0.07756, 0.009409, 0.03263, 0.03098, 0.03263, 0.009409, 0.04341, 0.0123, 0.06258, 0.07591, 0.06258, 0.09838, 0.05509, 0.09838, 0.05509, 0.07591, 0.07756, 0.03098, 0.07756, 0.009409, 0.06678, 0.0123, 0.03263, 0.03098, 0.02184, 0.0123, 0.03263, 0.009409, 0.05509, 0.07591, 0.05509, 0.09838, 0.0476, 0.09838, 0.0476, 0.07591, 0.07756, 0.03098, 0.06678, 0.0123, 0.05888, 0.02019, 0.03263, 0.03098, 0.01395, 0.02019, 0.02184, 0.0123, 0.0476, 0.07591, 0.0476, 0.09838, 0.04012, 0.09838, 0.04012, 0.07591, 0.07756, 0.03098, 0.05888, 0.02019, 0.05599, 0.03098, 0.03263, 0.03098, 0.01106, 0.03098, 0.01395, 0.02019, 0.04012, 0.07591, 0.04012, 0.09838, 0.03263, 0.09838, 0.03263, 0.07591, 0.07756, 0.03098, 0.05599, 0.03098, 0.05888, 0.04176, 0.03263, 0.03098, 0.01395, 0.04176, 0.01106, 0.03098, 0.03263, 0.07591, 0.03263, 0.09838, 0.02514, 0.09838, 0.02514, 0.07591, 0.07756, 0.03098, 0.05888, 0.04176, 0.06678, 0.04966, 0.03263, 0.03098, 0.02184, 0.04966, 0.01395, 0.04176, 0.02514, 0.07591, 0.02514, 0.09838, 0.01765, 0.09838, 0.01765, 0.07591, 0.07756, 0.03098, 0.06678, 0.04966, 0.07756, 0.05254, 0.03263, 0.03098, 0.03263, 0.05254, 0.02184, 0.04966, 0.01765, 0.07591, 0.01765, 0.09838, 0.01016, 0.09838, 0.01016, 0.07591, 0.01765, 0.06936, 0.01765, 0.07591, 0.01016, 0.07591, 0.01016, 0.06936, 0.02514, 0.06936, 0.02514, 0.07591, 0.01765, 0.07591, 0.01765, 0.06936, 0.03263, 0.06936, 0.03263, 0.07591, 0.02514, 0.07591, 0.02514, 0.06936, 0.04012, 0.06936, 0.04012, 0.07591, 0.03263, 0.07591, 0.03263, 0.06936, 0.0476, 0.06936, 0.0476, 0.07591, 0.04012, 0.07591, 0.04012, 0.06936, 0.05509, 0.06936, 0.05509, 0.07591, 0.0476, 0.07591, 0.0476, 0.06936, 0.06258, 0.06936, 0.06258, 0.07591, 0.05509, 0.07591, 0.05509, 0.06936, 0.07007, 0.06936, 0.07007, 0.07591, 0.06258, 0.07591, 0.06258, 0.06936, 0.07756, 0.06936, 0.07756, 0.07591, 0.07007, 0.07591, 0.07007, 0.06936, 0.08505, 0.06936, 0.08505, 0.07591, 0.07756, 0.07591, 0.07756, 0.06936, 0.09254, 0.06936, 0.09254, 0.07591, 0.08505, 0.07591, 0.08505, 0.06936, 0.1, 0.06936, 0.1, 0.07591, 0.09254, 0.07591, 0.09254, 0.06936, 0.1, 0.05344, 0.1, 0.06936, 0.09254, 0.06936, 0.09254, 0.05344, 0.09254, 0.05344, 0.09254, 0.06936, 0.08505, 0.06936, 0.08505, 0.05344, 0.08505, 0.05344, 0.08505, 0.06936, 0.07756, 0.06936, 0.07756, 0.05344, 0.07756, 0.05344, 0.07756, 0.06936, 0.07007, 0.06936, 0.07007, 0.05344, 0.07007, 0.05344, 0.07007, 0.06936, 0.06258, 0.06936, 0.06258, 0.05344, 0.06258, 0.05344, 0.06258, 0.06936, 0.05509, 0.06936, 0.05509, 0.05344, 0.05509, 0.05344, 0.05509, 0.06936, 0.0476, 0.06936, 0.0476, 0.05344, 0.0476, 0.05344, 0.0476, 0.06936, 0.04012, 0.06936, 0.04012, 0.05344, 0.04012, 0.05344, 0.04012, 0.06936, 0.03263, 0.06936, 0.03263, 0.05344, 0.03263, 0.05344, 0.03263, 0.06936, 0.02514, 0.06936, 0.02514, 0.05344, 0.02514, 0.05344, 0.02514, 0.06936, 0.01765, 0.06936, 0.01765, 0.05344, 0.01765, 0.05344, 0.01765, 0.06936, 0.01016, 0.06936, 0.01016, 0.05344, 0.07756, 0.03098, 0.07756, 0.05254, 0.08834, 0.04966, 0.03263, 0.03098, 0.04341, 0.04966, 0.03263, 0.05254, 0.1, 0.07591, 0.1, 0.09838, 0.09254, 0.09838, 0.09254, 0.07591, 0.07756, 0.03098, 0.08834, 0.04966, 0.09624, 0.04176, 0.03263, 0.03098, 0.05131, 0.04176, 0.04341, 0.04966, 0.09254, 0.07591, 0.09254, 0.09838, 0.08505, 0.09838, 0.08505, 0.07591, 0.07756, 0.03098, 0.09624, 0.04176, 0.09913, 0.03098, 0.03263, 0.03098, 0.0542, 0.03098, 0.05131, 0.04176, 0.08505, 0.07591, 0.08505, 0.09838, 0.07756, 0.09838, 0.07756, 0.07591, 0.07756, 0.03098, 0.09913, 0.03098, 0.09624, 0.02019, 0.03263, 0.03098, 0.05131, 0.02019, 0.0542, 0.03098, 0.07756, 0.07591, 0.07756, 0.09838, 0.07007, 0.09838, 0.07007, 0.07591, 0.07756, 0.03098, 0.09624, 0.02019, 0.08834, 0.0123, 0.03263, 0.03098, 0.04341, 0.0123, 0.05131, 0.02019, 0.07007, 0.07591, 0.07007, 0.09838, 0.06258, 0.09838, 0.06258, 0.07591, 0.07756, 0.03098, 0.08834, 0.0123, 0.07756, 0.009409, 0.03263, 0.03098, 0.03263, 0.009409, 0.04341, 0.0123, 0.06258, 0.07591, 0.06258, 0.09838, 0.05509, 0.09838, 0.05509, 0.07591, 0.07756, 0.03098, 0.07756, 0.009409, 0.06678, 0.0123, 0.03263, 0.03098, 0.02184, 0.0123, 0.03263, 0.009409, 0.05509, 0.07591, 0.05509, 0.09838, 0.0476, 0.09838, 0.0476, 0.07591, 0.07756, 0.03098, 0.06678, 0.0123, 0.05888, 0.02019, 0.03263, 0.03098, 0.01395, 0.02019, 0.02184, 0.0123, 0.0476, 0.07591, 0.0476, 0.09838, 0.04012, 0.09838, 0.04012, 0.07591, 0.07756, 0.03098, 0.05888, 0.02019, 0.05599, 0.03098, 0.03263, 0.03098, 0.01106, 0.03098, 0.01395, 0.02019, 0.04012, 0.07591, 0.04012, 0.09838, 0.03263, 0.09838, 0.03263, 0.07591, 0.07756, 0.03098, 0.05599, 0.03098, 0.05888, 0.04176, 0.03263, 0.03098, 0.01395, 0.04176, 0.01106, 0.03098, 0.03263, 0.07591, 0.03263, 0.09838, 0.02514, 0.09838, 0.02514, 0.07591, 0.07756, 0.03098, 0.05888, 0.04176, 0.06678, 0.04966, 0.03263, 0.03098, 0.02184, 0.04966, 0.01395, 0.04176, 0.02514, 0.07591, 0.02514, 0.09838, 0.01765, 0.09838, 0.01765, 0.07591, 0.07756, 0.03098, 0.06678, 0.04966, 0.07756, 0.05254, 0.03263, 0.03098, 0.03263, 0.05254, 0.02184, 0.04966, 0.01765, 0.07591, 0.01765, 0.09838, 0.01016, 0.09838, 0.01016, 0.07591, 0.01765, 0.06936, 0.01765, 0.07591, 0.01016, 0.07591, 0.01016, 0.06936, 0.02514, 0.06936, 0.02514, 0.07591, 0.01765, 0.07591, 0.01765, 0.06936, 0.03263, 0.06936, 0.03263, 0.07591, 0.02514, 0.07591, 0.02514, 0.06936, 0.04012, 0.06936, 0.04012, 0.07591, 0.03263, 0.07591, 0.03263, 0.06936, 0.0476, 0.06936, 0.0476, 0.07591, 0.04012, 0.07591, 0.04012, 0.06936, 0.05509, 0.06936, 0.05509, 0.07591, 0.0476, 0.07591, 0.0476, 0.06936, 0.06258, 0.06936, 0.06258, 0.07591, 0.05509, 0.07591, 0.05509, 0.06936, 0.07007, 0.06936, 0.07007, 0.07591, 0.06258, 0.07591, 0.06258, 0.06936, 0.07756, 0.06936, 0.07756, 0.07591, 0.07007, 0.07591, 0.07007, 0.06936, 0.08505, 0.06936, 0.08505, 0.07591, 0.07756, 0.07591, 0.07756, 0.06936, 0.09254, 0.06936, 0.09254, 0.07591, 0.08505, 0.07591, 0.08505, 0.06936, 0.1, 0.06936, 0.1, 0.07591, 0.09254, 0.07591, 0.09254, 0.06936, 0.1, 0.05344, 0.1, 0.06936, 0.09254, 0.06936, 0.09254, 0.05344, 0.09254, 0.05344, 0.09254, 0.06936, 0.08505, 0.06936, 0.08505, 0.05344, 0.08505, 0.05344, 0.08505, 0.06936, 0.07756, 0.06936, 0.07756, 0.05344, 0.07756, 0.05344, 0.07756, 0.06936, 0.07007, 0.06936, 0.07007, 0.05344, 0.07007, 0.05344, 0.07007, 0.06936, 0.06258, 0.06936, 0.06258, 0.05344, 0.06258, 0.05344, 0.06258, 0.06936, 0.05509, 0.06936, 0.05509, 0.05344, 0.05509, 0.05344, 0.05509, 0.06936, 0.0476, 0.06936, 0.0476, 0.05344, 0.0476, 0.05344, 0.0476, 0.06936, 0.04012, 0.06936, 0.04012, 0.05344, 0.04012, 0.05344, 0.04012, 0.06936, 0.03263, 0.06936, 0.03263, 0.05344, 0.03263, 0.05344, 0.03263, 0.06936, 0.02514, 0.06936, 0.02514, 0.05344, 0.02514, 0.05344, 0.02514, 0.06936, 0.01765, 0.06936, 0.01765, 0.05344, 0.01765, 0.05344, 0.01765, 0.06936, 0.01016, 0.06936, 0.01016, 0.05344, 0.07756, 0.03098, 0.07756, 0.05254, 0.08834, 0.04966, 0.03263, 0.03098, 0.04341, 0.04966, 0.03263, 0.05254, 0.1, 0.07591, 0.1, 0.09838, 0.09254, 0.09838, 0.09254, 0.07591, 0.07756, 0.03098, 0.08834, 0.04966, 0.09624, 0.04176, 0.03263, 0.03098, 0.05131, 0.04176, 0.04341, 0.04966, 0.09254, 0.07591, 0.09254, 0.09838, 0.08505, 0.09838, 0.08505, 0.07591, 0.07756, 0.03098, 0.09624, 0.04176, 0.09913, 0.03098, 0.03263, 0.03098, 0.0542, 0.03098, 0.05131, 0.04176, 0.08505, 0.07591, 0.08505, 0.09838, 0.07756, 0.09838, 0.07756, 0.07591, 0.07756, 0.03098, 0.09913, 0.03098, 0.09624, 0.02019, 0.03263, 0.03098, 0.05131, 0.02019, 0.0542, 0.03098, 0.07756, 0.07591, 0.07756, 0.09838, 0.07007, 0.09838, 0.07007, 0.07591, 0.07756, 0.03098, 0.09624, 0.02019, 0.08834, 0.0123, 0.03263, 0.03098, 0.04341, 0.0123, 0.05131, 0.02019, 0.07007, 0.07591, 0.07007, 0.09838, 0.06258, 0.09838, 0.06258, 0.07591, 0.07756, 0.03098, 0.08834, 0.0123, 0.07756, 0.009409, 0.03263, 0.03098, 0.03263, 0.009409, 0.04341, 0.0123, 0.06258, 0.07591, 0.06258, 0.09838, 0.05509, 0.09838, 0.05509, 0.07591, 0.07756, 0.03098, 0.07756, 0.009409, 0.06678, 0.0123, 0.03263, 0.03098, 0.02184, 0.0123, 0.03263, 0.009409, 0.05509, 0.07591, 0.05509, 0.09838, 0.0476, 0.09838, 0.0476, 0.07591, 0.07756, 0.03098, 0.06678, 0.0123, 0.05888, 0.02019, 0.03263, 0.03098, 0.01395, 0.02019, 0.02184, 0.0123, 0.0476, 0.07591, 0.0476, 0.09838, 0.04012, 0.09838, 0.04012, 0.07591, 0.07756, 0.03098, 0.05888, 0.02019, 0.05599, 0.03098, 0.03263, 0.03098, 0.01106, 0.03098, 0.01395, 0.02019, 0.04012, 0.07591, 0.04012, 0.09838, 0.03263, 0.09838, 0.03263, 0.07591, 0.07756, 0.03098, 0.05599, 0.03098, 0.05888, 0.04176, 0.03263, 0.03098, 0.01395, 0.04176, 0.01106, 0.03098, 0.03263, 0.07591, 0.03263, 0.09838, 0.02514, 0.09838, 0.02514, 0.07591, 0.07756, 0.03098, 0.05888, 0.04176, 0.06678, 0.04966, 0.03263, 0.03098, 0.02184, 0.04966, 0.01395, 0.04176, 0.02514, 0.07591, 0.02514, 0.09838, 0.01765, 0.09838, 0.01765, 0.07591, 0.07756, 0.03098, 0.06678, 0.04966, 0.07756, 0.05254, 0.03263, 0.03098, 0.03263, 0.05254, 0.02184, 0.04966, 0.01765, 0.07591, 0.01765, 0.09838, 0.01016, 0.09838, 0.01016, 0.07591, 0.01765, 0.06936, 0.01765, 0.07591, 0.01016, 0.07591, 0.01016, 0.06936, 0.02514, 0.06936, 0.02514, 0.07591, 0.01765, 0.07591, 0.01765, 0.06936, 0.03263, 0.06936, 0.03263, 0.07591, 0.02514, 0.07591, 0.02514, 0.06936, 0.04012, 0.06936, 0.04012, 0.07591, 0.03263, 0.07591, 0.03263, 0.06936, 0.0476, 0.06936, 0.0476, 0.07591, 0.04012, 0.07591, 0.04012, 0.06936, 0.05509, 0.06936, 0.05509, 0.07591, 0.0476, 0.07591, 0.0476, 0.06936, 0.06258, 0.06936, 0.06258, 0.07591, 0.05509, 0.07591, 0.05509, 0.06936, 0.07007, 0.06936, 0.07007, 0.07591, 0.06258, 0.07591, 0.06258, 0.06936, 0.07756, 0.06936, 0.07756, 0.07591, 0.07007, 0.07591, 0.07007, 0.06936, 0.08505, 0.06936, 0.08505, 0.07591, 0.07756, 0.07591, 0.07756, 0.06936, 0.09254, 0.06936, 0.09254, 0.07591, 0.08505, 0.07591, 0.08505, 0.06936, 0.1, 0.06936, 0.1, 0.07591, 0.09254, 0.07591, 0.09254, 0.06936, 0.1, 0.05344, 0.1, 0.06936, 0.09254, 0.06936, 0.09254, 0.05344, 0.09254, 0.05344, 0.09254, 0.06936, 0.08505, 0.06936, 0.08505, 0.05344, 0.08505, 0.05344, 0.08505, 0.06936, 0.07756, 0.06936, 0.07756, 0.05344, 0.07756, 0.05344, 0.07756, 0.06936, 0.07007, 0.06936, 0.07007, 0.05344, 0.07007, 0.05344, 0.07007, 0.06936, 0.06258, 0.06936, 0.06258, 0.05344, 0.06258, 0.05344, 0.06258, 0.06936, 0.05509, 0.06936, 0.05509, 0.05344, 0.05509, 0.05344, 0.05509, 0.06936, 0.0476, 0.06936, 0.0476, 0.05344, 0.0476, 0.05344, 0.0476, 0.06936, 0.04012, 0.06936, 0.04012, 0.05344, 0.04012, 0.05344, 0.04012, 0.06936, 0.03263, 0.06936, 0.03263, 0.05344, 0.03263, 0.05344, 0.03263, 0.06936, 0.02514, 0.06936, 0.02514, 0.05344, 0.02514, 0.05344, 0.02514, 0.06936, 0.01765, 0.06936, 0.01765, 0.05344, 0.01765, 0.05344, 0.01765, 0.06936, 0.01016, 0.06936, 0.01016, 0.05344, 0.2416, 0.02989, 0.313, 0.02989, 0.313, 0.1013, 0.2416, 0.1013, 0.2416, 0.1013, 0.313, 0.1013, 0.313, 0.1727, 0.2416, 0.1727, 0.2416, 0.1727, 0.313, 0.1727, 0.313, 0.2441, 0.2416, 0.2441, 0.2416, 0.2441, 0.313, 0.2441, 0.313, 0.3155, 0.2416, 0.3155, 0.1702, 0.1727, 0.2416, 0.1727, 0.2416, 0.2441, 0.1702, 0.2441, 0.313, 0.1727, 0.3844, 0.1727, 0.3844, 0.2441, 0.313, 0.2441, 0.2416, 0.02989, 0.313, 0.02989, 0.313, 0.1013, 0.2416, 0.1013, 0.2416, 0.1013, 0.313, 0.1013, 0.313, 0.1727, 0.2416, 0.1727, 0.2416, 0.1727, 0.313, 0.1727, 0.313, 0.2441, 0.2416, 0.2441, 0.2416, 0.2441, 0.313, 0.2441, 0.313, 0.3155, 0.2416, 0.3155, 0.1702, 0.1727, 0.2416, 0.1727, 0.2416, 0.2441, 0.1702, 0.2441, 0.313, 0.1727, 0.3844, 0.1727, 0.3844, 0.2441, 0.313, 0.2441, 0.2416, 0.02989, 0.313, 0.02989, 0.313, 0.1013, 0.2416, 0.1013, 0.2416, 0.1013, 0.313, 0.1013, 0.313, 0.1727, 0.2416, 0.1727, 0.2416, 0.1727, 0.313, 0.1727, 0.313, 0.2441, 0.2416, 0.2441, 0.2416, 0.2441, 0.313, 0.2441, 0.313, 0.3155, 0.2416, 0.3155, 0.1702, 0.1727, 0.2416, 0.1727, 0.2416, 0.2441, 0.1702, 0.2441, 0.313, 0.1727, 0.3844, 0.1727, 0.3844, 0.2441, 0.313, 0.2441, 0.2416, 0.02989, 0.313, 0.02989, 0.313, 0.1013, 0.2416, 0.1013, 0.2416, 0.1013, 0.313, 0.1013, 0.313, 0.1727, 0.2416, 0.1727, 0.2416, 0.1727, 0.313, 0.1727, 0.313, 0.2441, 0.2416, 0.2441, 0.2416, 0.2441, 0.313, 0.2441, 0.313, 0.3155, 0.2416, 0.3155, 0.1702, 0.1727, 0.2416, 0.1727, 0.2416, 0.2441, 0.1702, 0.2441, 0.313, 0.1727, 0.3844, 0.1727, 0.3844, 0.2441, 0.313, 0.2441, 0.08017, 0.1301, 0.1489, 0.1301, 0.1489, 0.1989, 0.08017, 0.1989, 0.08017, 0.1989, 0.1489, 0.1989, 0.1489, 0.2676, 0.08017, 0.2676, 0.08017, 0.2676, 0.1489, 0.2676, 0.1489, 0.3364, 0.08017, 0.3364, 0.08017, 0.3364, 0.1489, 0.3364, 0.1489, 0.4051, 0.08017, 0.4051, 0.01142, 0.2676, 0.08017, 0.2676, 0.08017, 0.3364, 0.01142, 0.3364, 0.1489, 0.2676, 0.2177, 0.2676, 0.2177, 0.3364, 0.1489, 0.3364, 0.08017, 0.1301, 0.1489, 0.1301, 0.1489, 0.1989, 0.08017, 0.1989, 0.08017, 0.1989, 0.1489, 0.1989, 0.1489, 0.2676, 0.08017, 0.2676, 0.08017, 0.2676, 0.1489, 0.2676, 0.1489, 0.3364, 0.08017, 0.3364, 0.08017, 0.3364, 0.1489, 0.3364, 0.1489, 0.4051, 0.08017, 0.4051, 0.01142, 0.2676, 0.08017, 0.2676, 0.08017, 0.3364, 0.01142, 0.3364, 0.1489, 0.2676, 0.2177, 0.2676, 0.2177, 0.3364, 0.1489, 0.3364, 0.08017, 0.1301, 0.1489, 0.1301, 0.1489, 0.1989, 0.08017, 0.1989, 0.08017, 0.1989, 0.1489, 0.1989, 0.1489, 0.2676, 0.08017, 0.2676, 0.08017, 0.2676, 0.1489, 0.2676, 0.1489, 0.3364, 0.08017, 0.3364, 0.08017, 0.3364, 0.1489, 0.3364, 0.1489, 0.4051, 0.08017, 0.4051, 0.01142, 0.2676, 0.08017, 0.2676, 0.08017, 0.3364, 0.01142, 0.3364, 0.1489, 0.2676, 0.2177, 0.2676, 0.2177, 0.3364, 0.1489, 0.3364, 0.08017, 0.1301, 0.1489, 0.1301, 0.1489, 0.1989, 0.08017, 0.1989, 0.08017, 0.1989, 0.1489, 0.1989, 0.1489, 0.2676, 0.08017, 0.2676, 0.08017, 0.2676, 0.1489, 0.2676, 0.1489, 0.3364, 0.08017, 0.3364, 0.08017, 0.3364, 0.1489, 0.3364, 0.1489, 0.4051, 0.08017, 0.4051, 0.01142, 0.2676, 0.08017, 0.2676, 0.08017, 0.3364, 0.01142, 0.3364, 0.1489, 0.2676, 0.2177, 0.2676, 0.2177, 0.3364, 0.1489, 0.3364, 0.08017, 0.1301, 0.1489, 0.1301, 0.1489, 0.1989, 0.08017, 0.1989, 0.08017, 0.1989, 0.1489, 0.1989, 0.1489, 0.2676, 0.08017, 0.2676, 0.08017, 0.2676, 0.1489, 0.2676, 0.1489, 0.3364, 0.08017, 0.3364, 0.08017, 0.3364, 0.1489, 0.3364, 0.1489, 0.4051, 0.08017, 0.4051, 0.01142, 0.2676, 0.08017, 0.2676, 0.08017, 0.3364, 0.01142, 0.3364, 0.1489, 0.2676, 0.2177, 0.2676, 0.2177, 0.3364, 0.1489, 0.3364, 0.08017, 0.1301, 0.1489, 0.1301, 0.1489, 0.1989, 0.08017, 0.1989, 0.08017, 0.1989, 0.1489, 0.1989, 0.1489, 0.2676, 0.08017, 0.2676, 0.08017, 0.2676, 0.1489, 0.2676, 0.1489, 0.3364, 0.08017, 0.3364, 0.08017, 0.3364, 0.1489, 0.3364, 0.1489, 0.4051, 0.08017, 0.4051, 0.01142, 0.2676, 0.08017, 0.2676, 0.08017, 0.3364, 0.01142, 0.3364, 0.1489, 0.2676, 0.2177, 0.2676, 0.2177, 0.3364, 0.1489, 0.3364, 0.08017, 0.1301, 0.1489, 0.1301, 0.1489, 0.1989, 0.08017, 0.1989, 0.08017, 0.1989, 0.1489, 0.1989, 0.1489, 0.2676, 0.08017, 0.2676, 0.08017, 0.2676, 0.1489, 0.2676, 0.1489, 0.3364, 0.08017, 0.3364, 0.08017, 0.3364, 0.1489, 0.3364, 0.1489, 0.4051, 0.08017, 0.4051, 0.01142, 0.2676, 0.08017, 0.2676, 0.08017, 0.3364, 0.01142, 0.3364, 0.1489, 0.2676, 0.2177, 0.2676, 0.2177, 0.3364, 0.1489, 0.3364, 0.08017, 0.1301, 0.1489, 0.1301, 0.1489, 0.1989, 0.08017, 0.1989, 0.08017, 0.1989, 0.1489, 0.1989, 0.1489, 0.2676, 0.08017, 0.2676, 0.08017, 0.2676, 0.1489, 0.2676, 0.1489, 0.3364, 0.08017, 0.3364, 0.08017, 0.3364, 0.1489, 0.3364, 0.1489, 0.4051, 0.08017, 0.4051, 0.01142, 0.2676, 0.08017, 0.2676, 0.08017, 0.3364, 0.01142, 0.3364, 0.1489, 0.2676, 0.2177, 0.2676, 0.2177, 0.3364, 0.1489, 0.3364, 0.08017, 0.1301, 0.1489, 0.1301, 0.1489, 0.1989, 0.08017, 0.1989, 0.08017, 0.1989, 0.1489, 0.1989, 0.1489, 0.2676, 0.08017, 0.2676, 0.08017, 0.2676, 0.1489, 0.2676, 0.1489, 0.3364, 0.08017, 0.3364, 0.08017, 0.3364, 0.1489, 0.3364, 0.1489, 0.4051, 0.08017, 0.4051, 0.01142, 0.2676, 0.08017, 0.2676, 0.08017, 0.3364, 0.01142, 0.3364, 0.1489, 0.2676, 0.2177, 0.2676, 0.2177, 0.3364, 0.1489, 0.3364, 0.08017, 0.1301, 0.1489, 0.1301, 0.1489, 0.1989, 0.08017, 0.1989, 0.08017, 0.1989, 0.1489, 0.1989, 0.1489, 0.2676, 0.08017, 0.2676, 0.08017, 0.2676, 0.1489, 0.2676, 0.1489, 0.3364, 0.08017, 0.3364, 0.08017, 0.3364, 0.1489, 0.3364, 0.1489, 0.4051, 0.08017, 0.4051, 0.01142, 0.2676, 0.08017, 0.2676, 0.08017, 0.3364, 0.01142, 0.3364, 0.1489, 0.2676, 0.2177, 0.2676, 0.2177, 0.3364, 0.1489, 0.3364, 0.08017, 0.1301, 0.1489, 0.1301, 0.1489, 0.1989, 0.08017, 0.1989, 0.08017, 0.1989, 0.1489, 0.1989, 0.1489, 0.2676, 0.08017, 0.2676, 0.08017, 0.2676, 0.1489, 0.2676, 0.1489, 0.3364, 0.08017, 0.3364, 0.08017, 0.3364, 0.1489, 0.3364, 0.1489, 0.4051, 0.08017, 0.4051, 0.01142, 0.2676, 0.08017, 0.2676, 0.08017, 0.3364, 0.01142, 0.3364, 0.1489, 0.2676, 0.2177, 0.2676, 0.2177, 0.3364, 0.1489, 0.3364, 0.08017, 0.1301, 0.1489, 0.1301, 0.1489, 0.1989, 0.08017, 0.1989, 0.08017, 0.1989, 0.1489, 0.1989, 0.1489, 0.2676, 0.08017, 0.2676, 0.08017, 0.2676, 0.1489, 0.2676, 0.1489, 0.3364, 0.08017, 0.3364, 0.08017, 0.3364, 0.1489, 0.3364, 0.1489, 0.4051, 0.08017, 0.4051, 0.01142, 0.2676, 0.08017, 0.2676, 0.08017, 0.3364, 0.01142, 0.3364, 0.1489, 0.2676, 0.2177, 0.2676, 0.2177, 0.3364, 0.1489, 0.3364])
me_cube_007.materials.append(mat_material)
me_cube_007.use_remesh_fix_poles = True
me_cube_007.use_remesh_preserve_attributes = False
me_cube_007.use_mirror_vertex_groups = False
me_cube_007.update()

# ---- objects
ob_1x1x1_007 = bpy.data.objects.new('1x1x1.007', me_cube_006)
ob_adega = bpy.data.objects.new('Adega', me_cube_007)

# ---- transforms, parenting, visibility, modifiers, constraints
ob_1x1x1_007.location = (0.0, 0.0, -0.8378)
ob_1x1x1_007.scale = (2.0, 1.0, 2.0)
ob_1x1x1_007.hide_select = True
ob_1x1x1_007.show_wire = True
ob_1x1x1_007.lineart.crease_threshold = 0.0
ob_adega.location = (0.0, 0.0, 6.479)
ob_adega.scale = (8.713, 3.436, 6.431)
ob_adega.lineart.crease_threshold = 0.0
_m = ob_adega.modifiers.new('Auto Smooth', 'NODES')
_m.node_group = ng_auto_smooth
_gi = [s.identifier for s in ng_auto_smooth.interface.items_tree if s.item_type == 'SOCKET' and s.in_out == 'INPUT']
_m[_gi[1]] = 0.5236  # Angle

# ---- collection membership
col_referencia.objects.link(ob_1x1x1_007)
col_adega_de_vinho.objects.link(ob_adega)

# ---- scene / render settings (as saved in the file)
scene.frame_start = 1; scene.frame_end = 250; scene.frame_set(0)
scene.render.engine = 'BLENDER_EEVEE_NEXT'
scene.cycles.use_denoising = False
scene.cycles.samples = 128
scene.cycles.sampling_pattern = 'TABULATED_SOBOL'
scene.cycles.use_adaptive_sampling = False
scene.cycles.use_light_tree = False
scene.view_settings.view_transform = 'Filmic'
bpy.context.view_layer.update()

# ---- added for rendering (the .blend has no active camera and no usable light): camera, sun
cam_auto = bpy.data.cameras.new('AutoCamera')
cam_auto.lens = 50.0
cam_auto.sensor_width = 36.0
cam_auto.clip_end = 1000.0
ob_auto_camera = bpy.data.objects.new('AutoCamera', cam_auto)
scene.collection.objects.link(ob_auto_camera)
ob_auto_camera.location = (27.7567, -33.3081, 32.2119)
ob_auto_camera.rotation_euler = (1.09748, -7.21219e-08, 0.694738)
scene.camera = ob_auto_camera
light_auto_sun = bpy.data.lights.new('AutoSun', 'SUN')
light_auto_sun.energy = 3.0
light_auto_sun.angle = 0.0523599
ob_auto_sun = bpy.data.objects.new('AutoSun', light_auto_sun)
scene.collection.objects.link(ob_auto_sun)
ob_auto_sun.rotation_euler = (0.872665, 0.174533, 0.523599)
bpy.context.view_layer.update()
